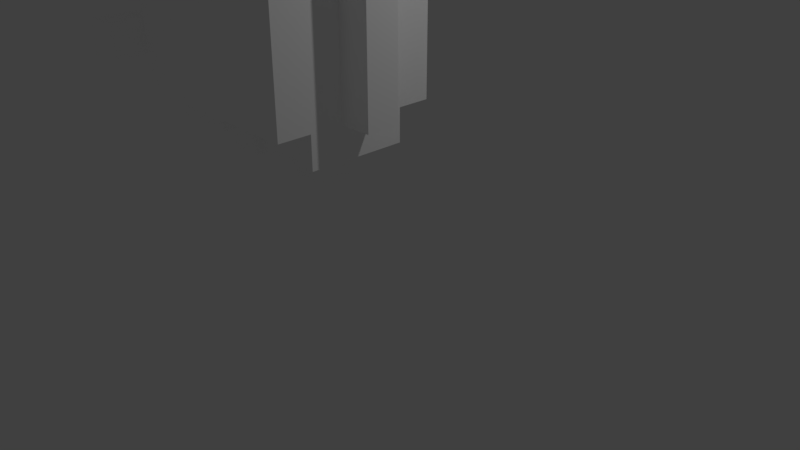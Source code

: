 # Source: ZombieHuge.blend  (saved by Blender 2.79.0; exported with 4.5.12 LTS)
import bpy
from mathutils import Matrix  # noqa: F401  (used for matrix-valued properties, if any)

bpy.ops.wm.read_factory_settings(use_empty=True)
scene = bpy.context.scene
scene.name = 'Scene'

# ---- collections
col_collection_1 = bpy.data.collections.new('Collection 1'); scene.collection.children.link(col_collection_1)

# ---- materials (node trees are filled in below, after node groups)
mat_palette = bpy.data.materials.new('palette')
mat_palette.alpha_threshold = 0.0
mat_palette.use_transparent_shadow = False
mat_palette.diffuse_color = (1.0, 1.0, 1.0, 1.0)
mat_palette.specular_color = (0.0, 0.0, 0.0)
mat_palette.roughness = 0.5
mat_palette.specular_intensity = 1.0

# ---- material node trees

# ---- world
world_world = bpy.data.worlds.new('World'); scene.world = world_world
world_world.color = (0.05088, 0.05088, 0.05088)
world_world.use_sun_shadow = False
world_world.sun_shadow_jitter_overblur = 0.0
world_world.cycles.sampling_method = 'MANUAL'

# ---- cameras
cam_camera = bpy.data.cameras.new('Camera')
cam_camera.clip_end = 100.0
cam_camera.lens = 35.0
cam_camera.sensor_width = 32.0
cam_camera.sensor_height = 18.0
cam_camera.ortho_scale = 7.314
cam_camera.dof.focus_distance = 0.0
cam_camera.dof.aperture_fstop = 128.0

# ---- lights
light_lamp = bpy.data.lights.new('Lamp', 'POINT')
light_lamp.transmission_factor = 0.0
light_lamp.cutoff_distance = 30.0
light_lamp.energy = 100.0
light_lamp.shadow_buffer_clip_start = 1.001
light_lamp.shadow_soft_size = 0.1
light_lamp.shadow_maximum_resolution = 0.006
light_lamp.use_absolute_resolution = True

# ---- meshes
me_zombiehuge = bpy.data.meshes.new('ZombieHuge')
me_zombiehuge.from_pydata([(0.8, 0.8, -0.7), (0.8, 0.6, -0.5), (0.8, 0.6, -0.7), (0.8, 0.8, -0.5), (0.8, 0.6, -0.3), (0.8, 0.8, -0.3), (0.8, 1.0, -0.3), (0.8, 0.8, -0.09999), (0.8, 1.0, -0.09999), (0.8, 1.2, -0.09999), (0.8, 1.0, 0.1), (0.8, 1.2, 0.1), (0.8, 1.6, -0.3), (0.8, 1.4, 0.1), (0.8, 1.4, -0.3), (0.8, 1.6, 0.1), (0.6, 0.4, -0.3), (0.6, 0.2, 0.3), (0.6, 0.2, -0.3), (0.6, 0.4, 0.3), (0.6, 0.6, -0.5), (0.6, 0.4, -0.5), (0.6, 0.4, 0.5), (0.6, 0.6, -0.3), (0.6, 0.6, 0.5), (0.6, 0.8, -0.3), (0.6, 0.8, -0.09999), (0.6, 1.0, -0.3), (0.6, 0.8, -0.5), (0.6, 1.0, -0.09999), (0.6, 1.0, 0.1), (0.6, 1.2, -0.5), (0.6, 1.2, -0.3), (0.6, 1.2, -0.09999), (0.6, 1.2, 0.1), (0.6, 1.2, 0.5), (0.6, 1.4, -0.3), (0.6, 1.4, 0.1), (0.6, 1.6, 0.1), (0.6, 2.2, -0.3), (0.6, 1.6, -0.3), (0.6, 2.2, 0.5), (0.4, 0.2, -0.1), (0.4, -5.841e-07, 0.1), (0.4, 1.073e-07, -0.1), (0.4, 0.2, 0.1), (0.4, 1.8, 0.5), (0.4, 1.2, 0.7), (0.4, 1.2, 0.5), (0.4, 1.8, 0.7), (0.4, 2.4, -0.09999), (0.4, 2.2, 0.1), (0.4, 2.2, -0.09999), (0.4, 2.4, 0.1), (0.2, 2.4, 0.3), (0.2, 2.2, 0.5), (0.2, 2.2, 0.3), (0.2, 2.4, 0.5), (-0.2, 0.2, -0.1), (-0.2, -5.841e-07, 0.1), (-0.2, 1.073e-07, -0.1), (-0.2, 0.2, 0.1), (-0.2, 0.4, -0.3), (-0.2, 0.2, -0.3), (-0.2, 0.4, -0.1), (-0.2, 0.4, 0.1), (-0.2, 0.2, 0.3), (-0.2, 0.4, 0.3), (-0.2, 2.4, -0.09999), (-0.2, 2.2, 0.1), (-0.2, 2.2, -0.09999), (-0.2, 2.4, 0.1), (0.6, 0.6, -0.7), (0.6, 0.6, -0.5), (0.6, 0.8, -0.7), (0.6, 0.8, -0.5), (0.2, 1.073e-07, -0.1), (0.2, -5.841e-07, 0.1), (0.2, 0.2, -0.1), (0.2, 0.2, 0.1), (0.2, 0.2, -0.3), (0.2, 0.4, -0.3), (0.2, 0.2, 0.3), (0.2, 0.4, 0.3), (0.2, 2.2, -0.09999), (0.2, 2.2, 0.1), (0.2, 2.4, -0.09999), (0.2, 2.4, 0.1), (-2.31e-06, 2.2, 0.3), (-3.771e-06, 2.2, 0.5), (-2.31e-06, 2.4, 0.3), (-3.771e-06, 2.4, 0.5), (-0.4, 1.073e-07, -0.1), (-0.4, -5.841e-07, 0.1), (-0.4, 0.2, -0.1), (-0.4, 0.2, 0.1), (-0.4, 1.2, -0.3), (-0.4, 1.2, 0.1), (-0.4, 1.4, -0.3), (-0.4, 1.4, 0.1), (-0.4, 1.2, 0.5), (-0.4, 1.2, 0.7), (-0.4, 1.8, 0.5), (-0.4, 1.8, 0.7), (-0.4, 1.8, 0.3), (-0.4, 2.2, 0.3), (-0.4, 2.2, 0.5), (-0.4, 2.2, -0.1), (-0.4, 2.2, 0.1), (-0.4, 2.4, -0.09999), (-0.4, 2.4, 0.1), (-0.6, 0.2, -0.3), (-0.6, 0.2, 0.3), (-0.6, 0.4, -0.3), (-0.6, 0.4, -0.1), (-0.6, 0.4, 0.1), (-0.6, 0.4, 0.3), (-0.6, 0.4, -0.5), (-0.6, 0.6, -0.5), (-0.6, 0.6, -0.1), (-0.6, 0.4, 0.5), (-0.6, 0.6, 0.1), (-0.6, 0.6, 0.5), (-0.6, 1.2, -0.5), (-0.6, 1.2, -0.1), (-0.6, 1.2, 0.1), (-0.6, 1.2, 0.5), (-0.6, 1.4, 0.1), (-0.6, 1.4, -0.3), (-0.6, 1.4, -0.1), (-0.6, 1.6, -0.1), (-0.6, 1.6, 0.1), (-0.6, 1.8, 0.3), (-0.6, 1.8, 0.5), (-0.6, 2.2, -0.3), (-0.6, 2.2, 0.3), (-0.8, 0.4, -0.1), (-0.8, 0.4, 0.1), (-0.8, 0.6, -0.1), (-0.8, 0.6, 0.1), (-0.8, 1.2, -0.1), (-0.8, 1.2, 0.1), (-0.8, 1.4, -0.1), (-0.8, 1.4, 0.1), (-0.8, 1.6, -0.1), (-0.8, 1.6, 0.1), (0.6, 0.6, -0.7), (0.8, 0.8, -0.7), (0.8, 0.6, -0.7), (0.6, 0.8, -0.7), (0.2, 0.6, -0.5), (0.6, 0.6, -0.5), (0.6, 0.4, -0.5), (0.6, 1.2, -0.5), (0.6, 0.8, -0.5), (0.2, 0.8, -0.5), (0.2, 1.0, -0.5), (0.2, 1.2, -0.5), (3.533e-06, 0.6, -0.5), (3.533e-06, 0.8, -0.5), (3.533e-06, 1.0, -0.5), (3.533e-06, 1.2, -0.5), (-0.2, 0.6, -0.5), (-0.2, 0.8, -0.5), (-0.2, 1.0, -0.5), (-0.2, 1.2, -0.5), (-0.6, 0.4, -0.5), (-0.6, 0.6, -0.5), (-0.6, 1.2, -0.5), (0.6, 0.8, -0.3), (0.8, 1.0, -0.3), (0.8, 0.8, -0.3), (0.6, 1.0, -0.3), (0.6, 1.4, -0.3), (0.8, 1.6, -0.3), (0.8, 1.4, -0.3), (0.6, 1.6, -0.3), (0.4, 1.8, -0.3), (0.6, 2.2, -0.3), (0.6, 1.2, -0.3), (0.4, 2.0, -0.3), (0.2, 0.2, -0.3), (0.6, 0.4, -0.3), (0.6, 0.2, -0.3), (0.2, 0.4, -0.3), (0.2, 1.2, -0.3), (0.2, 1.4, -0.3), (0.2, 1.6, -0.3), (0.2, 1.8, -0.3), (0.2, 2.0, -0.3), (2.072e-06, 1.2, -0.3), (-0.2, 1.2, -0.3), (-0.2, 1.4, -0.3), (-0.2, 1.6, -0.3), (-0.2, 1.8, -0.3), (-0.2, 2.0, -0.3), (-0.4, 1.2, -0.3), (-0.4, 1.4, -0.3), (-0.4, 1.8, -0.3), (-0.4, 2.0, -0.3), (-0.6, 0.2, -0.3), (-0.2, 0.4, -0.3), (-0.2, 0.2, -0.3), (-0.6, 0.4, -0.3), (-0.6, 1.4, -0.3), (-0.6, 2.2, -0.3), (0.6, 1.0, -0.09999), (0.8, 1.2, -0.09999), (0.8, 1.0, -0.09999), (0.6, 1.2, -0.09999), (0.2, 1.073e-07, -0.1), (0.4, 0.2, -0.1), (0.4, 1.073e-07, -0.1), (0.2, 0.2, -0.1), (0.2, 2.2, -0.09999), (0.4, 2.4, -0.09999), (0.4, 2.2, -0.09999), (0.2, 2.4, -0.09999), (-0.4, 1.073e-07, -0.1), (-0.2, 0.2, -0.1), (-0.2, 1.073e-07, -0.1), (-0.4, 0.2, -0.1), (-0.4, 2.2, -0.1), (-0.2, 2.4, -0.09999), (-0.2, 2.2, -0.09999), (-0.4, 2.4, -0.09999), (-0.8, 0.4, -0.1), (-0.6, 0.6, -0.1), (-0.6, 0.4, -0.1), (-0.8, 0.6, -0.1), (-0.6, 1.2, -0.1), (-0.8, 1.2, -0.1), (-0.8, 1.4, -0.1), (-0.6, 1.6, -0.1), (-0.6, 1.4, -0.1), (-0.8, 1.6, -0.1), (-0.6, 1.2, 0.1), (-0.4, 1.4, 0.1), (-0.4, 1.2, 0.1), (-0.6, 1.4, 0.1), (-2.31e-06, 2.2, 0.3), (0.2, 2.4, 0.3), (0.2, 2.2, 0.3), (-2.31e-06, 2.4, 0.3), (0.8, 0.6, -0.3), (0.8, 0.8, -0.3), (0.6, 0.6, -0.3), (0.6, 0.8, -0.3), (0.8, 0.8, -0.09999), (0.8, 1.0, -0.09999), (0.6, 0.8, -0.09999), (0.6, 1.0, -0.09999), (0.8, 1.0, 0.1), (0.8, 1.2, 0.1), (0.6, 1.0, 0.1), (0.6, 1.2, 0.1), (0.8, 1.4, 0.1), (0.8, 1.6, 0.1), (0.6, 1.4, 0.1), (0.6, 1.6, 0.1), (0.4, -5.841e-07, 0.1), (0.4, 0.2, 0.1), (0.2, -5.841e-07, 0.1), (0.2, 0.2, 0.1), (0.4, 2.2, 0.1), (0.4, 2.4, 0.1), (0.2, 2.2, 0.1), (0.2, 2.4, 0.1), (-0.2, -5.841e-07, 0.1), (-0.2, 0.2, 0.1), (-0.4, -5.841e-07, 0.1), (-0.4, 0.2, 0.1), (-0.2, 2.2, 0.1), (-0.2, 2.4, 0.1), (-0.4, 2.2, 0.1), (-0.4, 2.4, 0.1), (-0.6, 0.4, 0.1), (-0.6, 0.6, 0.1), (-0.8, 0.4, 0.1), (-0.6, 1.2, 0.1), (-0.8, 0.6, 0.1), (-0.8, 1.2, 0.1), (-0.6, 1.4, 0.1), (-0.6, 1.6, 0.1), (-0.8, 1.4, 0.1), (-0.8, 1.6, 0.1), (0.6, 0.2, 0.3), (0.6, 0.4, 0.3), (0.2, 0.2, 0.3), (0.2, 0.4, 0.3), (-0.2, 0.2, 0.3), (-0.2, 0.4, 0.3), (-0.6, 0.2, 0.3), (-0.6, 0.4, 0.3), (-0.4, 1.8, 0.3), (-0.4, 2.2, 0.3), (-0.6, 1.8, 0.3), (-0.6, 2.2, 0.3), (0.6, 0.6, 0.5), (0.6, 1.2, 0.5), (0.4, 1.2, 0.5), (0.6, 2.2, 0.5), (0.4, 1.8, 0.5), (0.2, 2.2, 0.5), (-3.771e-06, 2.2, 0.5), (0.2, 2.4, 0.5), (-3.771e-06, 2.4, 0.5), (-0.4, 1.2, 0.5), (-0.4, 1.8, 0.5), (-0.4, 2.2, 0.5), (0.6, 0.4, 0.5), (-0.6, 0.4, 0.5), (-0.6, 0.6, 0.5), (-0.6, 1.2, 0.5), (-0.6, 1.8, 0.5), (0.4, 1.2, 0.7), (0.4, 1.8, 0.7), (-0.4, 1.2, 0.7), (-0.4, 1.8, 0.7), (0.4, -5.841e-07, 0.1), (0.2, 1.073e-07, -0.1), (0.4, 1.073e-07, -0.1), (0.2, -5.841e-07, 0.1), (-0.2, -5.841e-07, 0.1), (-0.4, 1.073e-07, -0.1), (-0.2, 1.073e-07, -0.1), (-0.4, -5.841e-07, 0.1), (0.4, 0.2, -0.1), (0.2, 0.2, -0.3), (0.6, 0.2, -0.3), (0.2, 0.2, -0.1), (-0.2, 0.2, -0.1), (-0.6, 0.2, -0.3), (-0.2, 0.2, -0.3), (-0.4, 0.2, -0.1), (0.4, 0.2, 0.1), (-0.4, 0.2, 0.1), (0.6, 0.2, 0.3), (0.2, 0.2, 0.1), (0.2, 0.2, 0.3), (-0.2, 0.2, 0.3), (-0.2, 0.2, 0.1), (-0.6, 0.2, 0.3), (0.6, 0.4, -0.3), (-0.6, 0.4, -0.5), (0.6, 0.4, -0.5), (0.2, 0.4, -0.3), (-0.2, 0.4, -0.3), (-0.6, 0.4, -0.3), (-0.2, 0.4, -0.1), (-0.2, 0.4, 0.1), (-0.6, 0.4, 0.1), (-0.8, 0.4, -0.1), (-0.6, 0.4, -0.1), (-0.8, 0.4, 0.1), (0.2, 0.4, 0.3), (-0.2, 0.4, 0.3), (0.6, 0.4, 0.5), (0.6, 0.4, 0.3), (-0.6, 0.4, 0.3), (-0.6, 0.4, 0.5), (0.8, 0.6, -0.5), (0.6, 0.6, -0.7), (0.8, 0.6, -0.7), (0.6, 0.6, -0.5), (0.8, 0.6, -0.3), (0.6, 0.6, -0.3), (0.8, 0.8, -0.09999), (0.6, 0.8, -0.3), (0.8, 0.8, -0.3), (0.6, 0.8, -0.09999), (0.8, 1.0, 0.1), (0.6, 1.0, -0.09999), (0.8, 1.0, -0.09999), (0.6, 1.0, 0.1), (0.4, 1.2, 0.7), (-0.4, 1.2, 0.5), (0.4, 1.2, 0.5), (-0.4, 1.2, 0.7), (-0.6, 1.4, -0.1), (-0.6, 1.4, -0.3), (-0.4, 1.4, -0.3), (0.8, 1.4, 0.1), (0.6, 1.4, -0.3), (0.8, 1.4, -0.3), (0.6, 1.4, 0.1), (-0.4, 1.4, 0.1), (-0.8, 1.4, -0.1), (-0.6, 1.4, 0.1), (-0.8, 1.4, 0.1), (0.8, 0.8, -0.7), (0.6, 0.8, -0.7), (0.8, 0.8, -0.5), (0.6, 0.8, -0.5), (0.8, 0.8, -0.3), (0.6, 0.8, -0.3), (0.8, 1.0, -0.3), (0.6, 1.0, -0.3), (0.8, 1.0, -0.09999), (0.6, 1.0, -0.09999), (0.6, 1.2, -0.5), (0.2, 1.2, -0.5), (0.6, 1.2, -0.3), (3.533e-06, 1.2, -0.5), (0.2, 1.2, -0.3), (-0.2, 1.2, -0.5), (2.072e-06, 1.2, -0.3), (-0.6, 1.2, -0.5), (-0.2, 1.2, -0.3), (-0.4, 1.2, -0.3), (-0.6, 1.2, -0.1), (0.8, 1.2, -0.09999), (0.6, 1.2, -0.09999), (0.8, 1.2, 0.1), (0.6, 1.2, 0.1), (-0.8, 1.2, -0.1), (-0.4, 1.2, 0.1), (-0.6, 1.2, 0.1), (-0.8, 1.2, 0.1), (0.8, 1.6, -0.3), (0.6, 1.6, -0.3), (0.8, 1.6, 0.1), (0.6, 1.6, 0.1), (-0.6, 1.6, -0.1), (-0.8, 1.6, -0.1), (-0.6, 1.6, 0.1), (-0.8, 1.6, 0.1), (-0.4, 1.8, 0.3), (-0.6, 1.8, 0.3), (-0.4, 1.8, 0.5), (-0.6, 1.8, 0.5), (0.4, 1.8, 0.5), (0.4, 1.8, 0.7), (-0.4, 1.8, 0.7), (0.6, 2.2, -0.3), (-0.6, 2.2, -0.3), (0.4, 2.2, -0.09999), (0.2, 2.2, -0.09999), (-0.2, 2.2, -0.09999), (-0.4, 2.2, -0.1), (0.4, 2.2, 0.1), (0.2, 2.2, 0.1), (-0.2, 2.2, 0.1), (-0.4, 2.2, 0.1), (0.2, 2.2, 0.3), (-2.31e-06, 2.2, 0.3), (-0.4, 2.2, 0.3), (-0.6, 2.2, 0.3), (0.6, 2.2, 0.5), (0.2, 2.2, 0.5), (-3.771e-06, 2.2, 0.5), (-0.4, 2.2, 0.5), (0.4, 2.4, -0.09999), (0.2, 2.4, -0.09999), (0.4, 2.4, 0.1), (0.2, 2.4, 0.1), (-0.2, 2.4, -0.09999), (-0.4, 2.4, -0.09999), (-0.2, 2.4, 0.1), (-0.4, 2.4, 0.1), (0.2, 2.4, 0.3), (-2.31e-06, 2.4, 0.3), (0.2, 2.4, 0.5), (-3.771e-06, 2.4, 0.5)], [], [(0, 1, 2), (3, 4, 1), (3, 1, 0), (5, 4, 3), (6, 7, 5), (8, 7, 6), (9, 10, 8), (11, 10, 9), (12, 13, 14), (15, 13, 12), (16, 17, 18), (19, 17, 16), (20, 16, 21), (20, 22, 19), (20, 19, 16), (23, 22, 20), (24, 22, 23), (25, 24, 23), (26, 24, 25), (27, 25, 28), (29, 24, 26), (30, 24, 29), (31, 27, 28), (31, 29, 27), (32, 29, 31), (33, 29, 32), (34, 24, 30), (35, 24, 34), (36, 33, 32), (36, 35, 34), (36, 34, 33), (37, 35, 36), (38, 35, 37), (39, 38, 40), (41, 35, 38), (41, 38, 39), (42, 43, 44), (45, 43, 42), (46, 47, 48), (49, 47, 46), (50, 51, 52), (53, 51, 50), (54, 55, 56), (57, 55, 54), (58, 59, 60), (61, 59, 58), (62, 58, 63), (64, 61, 58), (64, 58, 62), (65, 66, 61), (65, 61, 64), (67, 66, 65), (68, 69, 70), (71, 69, 68), (72, 73, 74), (74, 73, 75), (76, 77, 78), (78, 77, 79), (80, 78, 81), (79, 82, 81), (78, 79, 81), (81, 82, 83), (84, 85, 86), (86, 85, 87), (88, 89, 90), (90, 89, 91), (92, 93, 94), (94, 93, 95), (96, 97, 98), (98, 97, 99), (100, 101, 102), (102, 101, 103), (104, 102, 105), (105, 102, 106), (107, 108, 109), (109, 108, 110), (111, 112, 113), (113, 112, 114), (114, 112, 115), (115, 112, 116), (117, 113, 118), (113, 114, 118), (118, 114, 119), (116, 120, 121), (115, 116, 121), (121, 120, 122), (118, 119, 123), (123, 119, 124), (121, 122, 125), (125, 122, 126), (125, 126, 127), (128, 129, 130), (127, 126, 131), (131, 126, 132), (130, 131, 132), (132, 126, 133), (128, 130, 134), (130, 132, 134), (134, 132, 135), (136, 137, 138), (138, 137, 139), (138, 139, 140), (140, 139, 141), (142, 143, 144), (144, 143, 145), (146, 147, 148), (149, 147, 146), (150, 151, 152), (150, 153, 154), (150, 154, 151), (155, 153, 150), (156, 153, 155), (157, 153, 156), (158, 150, 152), (158, 155, 150), (159, 156, 155), (159, 155, 158), (160, 157, 156), (160, 156, 159), (161, 157, 160), (162, 159, 158), (162, 158, 152), (163, 160, 159), (163, 159, 162), (164, 161, 160), (164, 160, 163), (165, 161, 164), (166, 162, 152), (167, 163, 162), (167, 162, 166), (167, 164, 163), (167, 165, 164), (168, 165, 167), (169, 170, 171), (172, 170, 169), (173, 174, 175), (176, 174, 173), (177, 178, 176), (177, 176, 173), (177, 173, 179), (180, 178, 177), (181, 182, 183), (184, 182, 181), (185, 177, 179), (186, 177, 185), (187, 177, 186), (188, 180, 177), (188, 177, 187), (189, 178, 180), (189, 180, 188), (190, 186, 185), (191, 186, 190), (192, 187, 186), (192, 186, 191), (193, 188, 187), (193, 187, 192), (193, 189, 188), (194, 189, 193), (195, 178, 189), (195, 189, 194), (196, 192, 191), (196, 194, 193), (196, 193, 192), (197, 194, 196), (198, 195, 194), (198, 194, 197), (199, 178, 195), (199, 195, 198), (200, 201, 202), (203, 201, 200), (204, 198, 197), (204, 199, 198), (205, 178, 199), (205, 199, 204), (206, 207, 208), (209, 207, 206), (210, 211, 212), (213, 211, 210), (214, 215, 216), (217, 215, 214), (218, 219, 220), (221, 219, 218), (222, 223, 224), (225, 223, 222), (226, 227, 228), (229, 230, 227), (229, 227, 226), (231, 230, 229), (232, 233, 234), (235, 233, 232), (236, 237, 238), (239, 237, 236), (240, 241, 242), (243, 241, 240), (244, 245, 246), (246, 245, 247), (248, 249, 250), (250, 249, 251), (252, 253, 254), (254, 253, 255), (256, 257, 258), (258, 257, 259), (260, 261, 262), (262, 261, 263), (264, 265, 266), (266, 265, 267), (268, 269, 270), (270, 269, 271), (272, 273, 274), (274, 273, 275), (276, 277, 278), (277, 279, 280), (278, 277, 280), (280, 279, 281), (282, 283, 284), (284, 283, 285), (286, 287, 288), (288, 287, 289), (290, 291, 292), (292, 291, 293), (294, 295, 296), (296, 295, 297), (298, 299, 300), (299, 301, 300), (300, 301, 302), (302, 301, 303), (302, 303, 304), (303, 305, 304), (304, 305, 306), (298, 300, 307), (302, 304, 308), (308, 304, 309), (310, 298, 311), (298, 307, 312), (311, 298, 312), (307, 308, 313), (312, 307, 313), (313, 308, 314), (315, 316, 317), (317, 316, 318), (319, 320, 321), (322, 320, 319), (323, 324, 325), (326, 324, 323), (327, 328, 329), (330, 328, 327), (331, 332, 333), (334, 332, 331), (335, 327, 329), (336, 332, 334), (337, 338, 335), (337, 335, 329), (339, 338, 337), (340, 336, 341), (342, 332, 336), (342, 336, 340), (343, 344, 345), (346, 344, 343), (347, 344, 346), (348, 344, 347), (349, 347, 346), (350, 349, 346), (351, 352, 353), (354, 352, 351), (355, 350, 346), (356, 350, 355), (357, 355, 358), (357, 359, 356), (357, 356, 355), (360, 359, 357), (361, 362, 363), (364, 362, 361), (365, 364, 361), (366, 364, 365), (367, 368, 369), (370, 368, 367), (371, 372, 373), (374, 372, 371), (375, 376, 377), (378, 376, 375), (379, 380, 381), (382, 383, 384), (385, 383, 382), (386, 387, 379), (386, 379, 381), (388, 387, 386), (389, 387, 388), (390, 391, 392), (392, 391, 393), (392, 393, 394), (394, 393, 395), (396, 397, 398), (398, 397, 399), (400, 401, 402), (401, 403, 404), (402, 401, 404), (403, 405, 406), (404, 403, 406), (405, 407, 408), (406, 405, 408), (408, 407, 409), (409, 407, 410), (411, 412, 413), (413, 412, 414), (410, 415, 416), (409, 410, 416), (416, 415, 417), (417, 415, 418), (419, 420, 421), (421, 420, 422), (423, 424, 425), (425, 424, 426), (427, 428, 429), (429, 428, 430), (431, 429, 432), (432, 429, 433), (434, 435, 436), (436, 435, 437), (437, 435, 438), (438, 435, 439), (434, 436, 440), (437, 438, 441), (441, 438, 442), (439, 435, 443), (441, 442, 444), (442, 443, 444), (440, 441, 444), (444, 443, 445), (443, 435, 446), (445, 443, 446), (446, 435, 447), (434, 440, 448), (440, 444, 448), (448, 444, 449), (445, 446, 450), (450, 446, 451), (452, 453, 454), (454, 453, 455), (456, 457, 458), (458, 457, 459), (460, 461, 462), (462, 461, 463)])
me_zombiehuge.polygons.foreach_set('use_smooth', [True] * 342)
_uv = me_zombiehuge.uv_layers.new(name='UVMap')
_uv.uv.foreach_set('vector', [0.8066, 0.5, 0.8066, 0.5, 0.8066, 0.5, 0.8105, 0.5, 0.8105, 0.5, 0.8105, 0.5, 0.8066, 0.5, 0.8066, 0.5, 0.8066, 0.5, 0.8105, 0.5, 0.8105, 0.5, 0.8105, 0.5, 0.8105, 0.5, 0.8105, 0.5, 0.8105, 0.5, 0.8105, 0.5, 0.8105, 0.5, 0.8105, 0.5, 0.8105, 0.5, 0.8105, 0.5, 0.8105, 0.5, 0.8105, 0.5, 0.8105, 0.5, 0.8105, 0.5, 0.8066, 0.5, 0.8066, 0.5, 0.8066, 0.5, 0.8066, 0.5, 0.8066, 0.5, 0.8066, 0.5, 0.8027, 0.5, 0.8027, 0.5, 0.8027, 0.5, 0.8027, 0.5, 0.8027, 0.5, 0.8027, 0.5, 0.8027, 0.5, 0.8027, 0.5, 0.8027, 0.5, 0.8027, 0.5, 0.8027, 0.5, 0.8027, 0.5, 0.8027, 0.5, 0.8027, 0.5, 0.8027, 0.5, 0.8027, 0.5, 0.8027, 0.5, 0.8027, 0.5, 0.8027, 0.5, 0.8027, 0.5, 0.8027, 0.5, 0.8105, 0.5, 0.8105, 0.5, 0.8105, 0.5, 0.8105, 0.5, 0.8105, 0.5, 0.8105, 0.5, 0.8105, 0.5, 0.8105, 0.5, 0.8105, 0.5, 0.8105, 0.5, 0.8105, 0.5, 0.8105, 0.5, 0.8105, 0.5, 0.8105, 0.5, 0.8105, 0.5, 0.8105, 0.5, 0.8105, 0.5, 0.8105, 0.5, 0.8105, 0.5, 0.8105, 0.5, 0.8105, 0.5, 0.8105, 0.5, 0.8105, 0.5, 0.8105, 0.5, 0.8105, 0.5, 0.8105, 0.5, 0.8105, 0.5, 0.8105, 0.5, 0.8105, 0.5, 0.8105, 0.5, 0.8105, 0.5, 0.8105, 0.5, 0.8105, 0.5, 0.8066, 0.5, 0.8066, 0.5, 0.8066, 0.5, 0.8066, 0.5, 0.8066, 0.5, 0.8066, 0.5, 0.8066, 0.5, 0.8066, 0.5, 0.8066, 0.5, 0.8066, 0.5, 0.8066, 0.5, 0.8066, 0.5, 0.8066, 0.5, 0.8066, 0.5, 0.8066, 0.5, 0.8066, 0.5, 0.8066, 0.5, 0.8066, 0.5, 0.8066, 0.5, 0.8066, 0.5, 0.8066, 0.5, 0.8066, 0.5, 0.8066, 0.5, 0.8066, 0.5, 0.8105, 0.5, 0.8105, 0.5, 0.8105, 0.5, 0.8105, 0.5, 0.8105, 0.5, 0.8105, 0.5, 0.8066, 0.5, 0.8066, 0.5, 0.8066, 0.5, 0.8066, 0.5, 0.8066, 0.5, 0.8066, 0.5, 0.7871, 0.5, 0.7871, 0.5, 0.7871, 0.5, 0.7871, 0.5, 0.7871, 0.5, 0.7871, 0.5, 0.7871, 0.5, 0.7871, 0.5, 0.7871, 0.5, 0.7871, 0.5, 0.7871, 0.5, 0.7871, 0.5, 0.8105, 0.5, 0.8105, 0.5, 0.8105, 0.5, 0.8105, 0.5, 0.8105, 0.5, 0.8105, 0.5, 0.8066, 0.5, 0.8066, 0.5, 0.8066, 0.5, 0.3418, 0.5, 0.3418, 0.5, 0.3418, 0.5, 0.8066, 0.5, 0.8066, 0.5, 0.8066, 0.5, 0.8066, 0.5, 0.8066, 0.5, 0.8066, 0.5, 0.3418, 0.5, 0.3418, 0.5, 0.3418, 0.5, 0.8066, 0.5, 0.8066, 0.5, 0.8066, 0.5, 0.7871, 0.5, 0.7871, 0.5, 0.7871, 0.5, 0.7871, 0.5, 0.7871, 0.5, 0.7871, 0.5, 0.8066, 0.5, 0.8066, 0.5, 0.8066, 0.5, 0.8066, 0.5, 0.8066, 0.5, 0.8066, 0.5, 0.8105, 0.5, 0.8105, 0.5, 0.8105, 0.5, 0.8105, 0.5, 0.8105, 0.5, 0.8105, 0.5, 0.8027, 0.5, 0.8027, 0.5, 0.8027, 0.5, 0.8027, 0.5, 0.8027, 0.5, 0.8027, 0.5, 0.8027, 0.5, 0.8027, 0.5, 0.8027, 0.5, 0.8027, 0.5, 0.8027, 0.5, 0.8027, 0.5, 0.7871, 0.5, 0.7871, 0.5, 0.7871, 0.5, 0.7871, 0.5, 0.7871, 0.5, 0.7871, 0.5, 0.7871, 0.5, 0.7871, 0.5, 0.7871, 0.5, 0.7871, 0.5, 0.7871, 0.5, 0.7871, 0.5, 0.8105, 0.5, 0.8105, 0.5, 0.8105, 0.5, 0.8105, 0.5, 0.8105, 0.5, 0.8105, 0.5, 0.8066, 0.5, 0.8066, 0.5, 0.8066, 0.5, 0.8066, 0.5, 0.8066, 0.5, 0.8066, 0.5, 0.8066, 0.5, 0.8066, 0.5, 0.8066, 0.5, 0.8066, 0.5, 0.8066, 0.5, 0.8066, 0.5, 0.8066, 0.5, 0.8066, 0.5, 0.8066, 0.5, 0.8066, 0.5, 0.8066, 0.5, 0.8066, 0.5, 0.7871, 0.5, 0.7871, 0.5, 0.7871, 0.5, 0.7871, 0.5, 0.7871, 0.5, 0.7871, 0.5, 0.8066, 0.5, 0.8066, 0.5, 0.8066, 0.5, 0.8066, 0.5, 0.8066, 0.5, 0.8066, 0.5, 0.8066, 0.5, 0.8066, 0.5, 0.8066, 0.5, 0.8066, 0.5, 0.8066, 0.5, 0.8066, 0.5, 0.8027, 0.5, 0.8027, 0.5, 0.8027, 0.5, 0.8027, 0.5, 0.8027, 0.5, 0.8027, 0.5, 0.8027, 0.5, 0.8027, 0.5, 0.8027, 0.5, 0.8027, 0.5, 0.8027, 0.5, 0.8027, 0.5, 0.8027, 0.5, 0.8027, 0.5, 0.8027, 0.5, 0.8027, 0.5, 0.8027, 0.5, 0.8027, 0.5, 0.8105, 0.5, 0.8105, 0.5, 0.8105, 0.5, 0.8105, 0.5, 0.8105, 0.5, 0.8105, 0.5, 0.8105, 0.5, 0.8105, 0.5, 0.8105, 0.5, 0.8105, 0.5, 0.8105, 0.5, 0.8105, 0.5, 0.8066, 0.5, 0.8066, 0.5, 0.8066, 0.5, 0.8066, 0.5, 0.8066, 0.5, 0.8066, 0.5, 0.8066, 0.5, 0.8066, 0.5, 0.8066, 0.5, 0.8066, 0.5, 0.8066, 0.5, 0.8066, 0.5, 0.8066, 0.5, 0.8066, 0.5, 0.8066, 0.5, 0.8066, 0.5, 0.8066, 0.5, 0.8066, 0.5, 0.8066, 0.5, 0.8066, 0.5, 0.8066, 0.5, 0.8066, 0.5, 0.8066, 0.5, 0.8066, 0.5, 0.8066, 0.5, 0.8066, 0.5, 0.8066, 0.5, 0.8066, 0.5, 0.8066, 0.5, 0.8066, 0.5, 0.8066, 0.5, 0.8066, 0.5, 0.8066, 0.5, 0.8105, 0.5, 0.8105, 0.5, 0.8105, 0.5, 0.8105, 0.5, 0.8105, 0.5, 0.8105, 0.5, 0.8066, 0.5, 0.8066, 0.5, 0.8066, 0.5, 0.8066, 0.5, 0.8066, 0.5, 0.8066, 0.5, 0.8066, 0.5, 0.8066, 0.5, 0.8066, 0.5, 0.8066, 0.5, 0.8066, 0.5, 0.8066, 0.5, 0.8027, 0.5, 0.8027, 0.5, 0.8027, 0.5, 0.8105, 0.5, 0.8105, 0.5, 0.8105, 0.5, 0.8105, 0.5, 0.8105, 0.5, 0.8105, 0.5, 0.8105, 0.5, 0.8105, 0.5, 0.8105, 0.5, 0.8105, 0.5, 0.8105, 0.5, 0.8105, 0.5, 0.8105, 0.5, 0.8105, 0.5, 0.8105, 0.5, 0.8027, 0.5, 0.8027, 0.5, 0.8027, 0.5, 0.7949, 0.5, 0.7949, 0.5, 0.7949, 0.5, 0.7988, 0.5, 0.7988, 0.5, 0.7988, 0.5, 0.7949, 0.5, 0.7949, 0.5, 0.7949, 0.5, 0.7949, 0.5, 0.7949, 0.5, 0.7949, 0.5, 0.7988, 0.5, 0.7988, 0.5, 0.7988, 0.5, 0.7949, 0.5, 0.7949, 0.5, 0.7949, 0.5, 0.7988, 0.5, 0.7988, 0.5, 0.7988, 0.5, 0.8027, 0.5, 0.8027, 0.5, 0.8027, 0.5, 0.7949, 0.5, 0.7949, 0.5, 0.7949, 0.5, 0.7988, 0.5, 0.7988, 0.5, 0.7988, 0.5, 0.7988, 0.5, 0.7988, 0.5, 0.7988, 0.5, 0.7949, 0.5, 0.7949, 0.5, 0.7949, 0.5, 0.7988, 0.5, 0.7988, 0.5, 0.7988, 0.5, 0.8027, 0.5, 0.8027, 0.5, 0.8027, 0.5, 0.8105, 0.5, 0.8105, 0.5, 0.8105, 0.5, 0.8027, 0.5, 0.8027, 0.5, 0.8027, 0.5, 0.8105, 0.5, 0.8105, 0.5, 0.8105, 0.5, 0.8105, 0.5, 0.8105, 0.5, 0.8105, 0.5, 0.8105, 0.5, 0.8105, 0.5, 0.8105, 0.5, 0.8105, 0.5, 0.8105, 0.5, 0.8105, 0.5, 0.8105, 0.5, 0.8105, 0.5, 0.8105, 0.5, 0.8066, 0.5, 0.8066, 0.5, 0.8066, 0.5, 0.8066, 0.5, 0.8066, 0.5, 0.8066, 0.5, 0.8066, 0.5, 0.8066, 0.5, 0.8066, 0.5, 0.8066, 0.5, 0.8066, 0.5, 0.8066, 0.5, 0.8066, 0.5, 0.8066, 0.5, 0.8066, 0.5, 0.8066, 0.5, 0.8066, 0.5, 0.8066, 0.5, 0.8027, 0.5, 0.8027, 0.5, 0.8027, 0.5, 0.8027, 0.5, 0.8027, 0.5, 0.8027, 0.5, 0.8066, 0.5, 0.8066, 0.5, 0.8066, 0.5, 0.8066, 0.5, 0.8066, 0.5, 0.8066, 0.5, 0.8066, 0.5, 0.8066, 0.5, 0.8066, 0.5, 0.7871, 0.5, 0.7871, 0.5, 0.7871, 0.5, 0.8066, 0.5, 0.8066, 0.5, 0.8066, 0.5, 0.8066, 0.5, 0.8066, 0.5, 0.8066, 0.5, 0.7871, 0.5, 0.7871, 0.5, 0.7871, 0.5, 0.8066, 0.5, 0.8066, 0.5, 0.8066, 0.5, 0.8066, 0.5, 0.8066, 0.5, 0.8066, 0.5, 0.791, 0.5, 0.791, 0.5, 0.791, 0.5, 0.8066, 0.5, 0.8066, 0.5, 0.8066, 0.5, 0.8066, 0.5, 0.8066, 0.5, 0.8066, 0.5, 0.791, 0.5, 0.791, 0.5, 0.791, 0.5, 0.8066, 0.5, 0.8066, 0.5, 0.8066, 0.5, 0.8066, 0.5, 0.8066, 0.5, 0.8066, 0.5, 0.8066, 0.5, 0.8066, 0.5, 0.8066, 0.5, 0.8066, 0.5, 0.8066, 0.5, 0.8066, 0.5, 0.8066, 0.5, 0.8066, 0.5, 0.8066, 0.5, 0.8066, 0.5, 0.8066, 0.5, 0.8066, 0.5, 0.8066, 0.5, 0.8066, 0.5, 0.8066, 0.5, 0.8066, 0.5, 0.8066, 0.5, 0.8066, 0.5, 0.7871, 0.5, 0.7871, 0.5, 0.7871, 0.5, 0.8066, 0.5, 0.8066, 0.5, 0.8066, 0.5, 0.8066, 0.5, 0.8066, 0.5, 0.8066, 0.5, 0.7871, 0.5, 0.7871, 0.5, 0.7871, 0.5, 0.8066, 0.5, 0.8066, 0.5, 0.8066, 0.5, 0.8066, 0.5, 0.8066, 0.5, 0.8066, 0.5, 0.8066, 0.5, 0.8066, 0.5, 0.8066, 0.5, 0.8066, 0.5, 0.8066, 0.5, 0.8066, 0.5, 0.8066, 0.5, 0.8066, 0.5, 0.8066, 0.5, 0.8066, 0.5, 0.8066, 0.5, 0.8066, 0.5, 0.8105, 0.5, 0.8105, 0.5, 0.8105, 0.5, 0.8105, 0.5, 0.8105, 0.5, 0.8105, 0.5, 0.8105, 0.5, 0.8105, 0.5, 0.8105, 0.5, 0.8105, 0.5, 0.8105, 0.5, 0.8105, 0.5, 0.7871, 0.5, 0.7871, 0.5, 0.7871, 0.5, 0.7871, 0.5, 0.7871, 0.5, 0.7871, 0.5, 0.8105, 0.5, 0.8105, 0.5, 0.8105, 0.5, 0.8105, 0.5, 0.8105, 0.5, 0.8105, 0.5, 0.7871, 0.5, 0.7871, 0.5, 0.7871, 0.5, 0.7871, 0.5, 0.7871, 0.5, 0.7871, 0.5, 0.8066, 0.5, 0.8066, 0.5, 0.8066, 0.5, 0.8105, 0.5, 0.8105, 0.5, 0.8105, 0.5, 0.8066, 0.5, 0.8066, 0.5, 0.8066, 0.5, 0.8105, 0.5, 0.8105, 0.5, 0.8105, 0.5, 0.8066, 0.5, 0.8066, 0.5, 0.8066, 0.5, 0.8066, 0.5, 0.8066, 0.5, 0.8066, 0.5, 0.8066, 0.5, 0.8066, 0.5, 0.8066, 0.5, 0.8066, 0.5, 0.8066, 0.5, 0.8066, 0.5, 0.7871, 0.5, 0.7871, 0.5, 0.7871, 0.5, 0.7871, 0.5, 0.7871, 0.5, 0.7871, 0.5, 0.8105, 0.5, 0.8105, 0.5, 0.8105, 0.5, 0.8105, 0.5, 0.8105, 0.5, 0.8105, 0.5, 0.8105, 0.5, 0.8105, 0.5, 0.8105, 0.5, 0.8105, 0.5, 0.8105, 0.5, 0.8105, 0.5, 0.8105, 0.5, 0.8105, 0.5, 0.8105, 0.5, 0.8105, 0.5, 0.8105, 0.5, 0.8105, 0.5, 0.8066, 0.5, 0.8066, 0.5, 0.8066, 0.5, 0.8066, 0.5, 0.8066, 0.5, 0.8066, 0.5, 0.8105, 0.5, 0.8105, 0.5, 0.8105, 0.5, 0.8105, 0.5, 0.8105, 0.5, 0.8105, 0.5, 0.7871, 0.5, 0.7871, 0.5, 0.7871, 0.5, 0.7871, 0.5, 0.7871, 0.5, 0.7871, 0.5, 0.8105, 0.5, 0.8105, 0.5, 0.8105, 0.5, 0.8105, 0.5, 0.8105, 0.5, 0.8105, 0.5, 0.7871, 0.5, 0.7871, 0.5, 0.7871, 0.5, 0.7871, 0.5, 0.7871, 0.5, 0.7871, 0.5, 0.8066, 0.5, 0.8066, 0.5, 0.8066, 0.5, 0.8105, 0.5, 0.8105, 0.5, 0.8105, 0.5, 0.8066, 0.5, 0.8066, 0.5, 0.8066, 0.5, 0.8105, 0.5, 0.8105, 0.5, 0.8105, 0.5, 0.8066, 0.5, 0.8066, 0.5, 0.8066, 0.5, 0.8066, 0.5, 0.8066, 0.5, 0.8066, 0.5, 0.8027, 0.5, 0.8027, 0.5, 0.8027, 0.5, 0.8027, 0.5, 0.8027, 0.5, 0.8027, 0.5, 0.8066, 0.5, 0.8066, 0.5, 0.8066, 0.5, 0.8066, 0.5, 0.8066, 0.5, 0.8066, 0.5, 0.8066, 0.5, 0.8066, 0.5, 0.8066, 0.5, 0.8066, 0.5, 0.8066, 0.5, 0.8066, 0.5, 0.8105, 0.5, 0.8105, 0.5, 0.8105, 0.5, 0.8066, 0.5, 0.8066, 0.5, 0.8066, 0.5, 0.8066, 0.5, 0.8066, 0.5, 0.8066, 0.5, 0.8066, 0.5, 0.8066, 0.5, 0.8066, 0.5, 0.8066, 0.5, 0.8066, 0.5, 0.8066, 0.5, 0.7871, 0.5, 0.7871, 0.5, 0.7871, 0.5, 0.7871, 0.5, 0.7871, 0.5, 0.7871, 0.5, 0.8105, 0.5, 0.8105, 0.5, 0.8105, 0.5, 0.8066, 0.5, 0.8066, 0.5, 0.8066, 0.5, 0.8066, 0.5, 0.8066, 0.5, 0.8066, 0.5, 0.8027, 0.5, 0.8027, 0.5, 0.8027, 0.5, 0.8105, 0.5, 0.8105, 0.5, 0.8105, 0.5, 0.8027, 0.5, 0.8027, 0.5, 0.8027, 0.5, 0.8066, 0.5, 0.8066, 0.5, 0.8066, 0.5, 0.8105, 0.5, 0.8105, 0.5, 0.8105, 0.5, 0.8066, 0.5, 0.8066, 0.5, 0.8066, 0.5, 0.8066, 0.5, 0.8066, 0.5, 0.8066, 0.5, 0.8066, 0.5, 0.8066, 0.5, 0.8066, 0.5, 0.8105, 0.5, 0.8105, 0.5, 0.8105, 0.5, 0.8105, 0.5, 0.8105, 0.5, 0.8105, 0.5, 0.8105, 0.5, 0.8105, 0.5, 0.8105, 0.5, 0.8105, 0.5, 0.8105, 0.5, 0.8105, 0.5, 0.8027, 0.5, 0.8027, 0.5, 0.8027, 0.5, 0.8027, 0.5, 0.8027, 0.5, 0.8027, 0.5, 0.8066, 0.5, 0.8066, 0.5, 0.8066, 0.5, 0.8066, 0.5, 0.8066, 0.5, 0.8066, 0.5, 0.8027, 0.5, 0.8027, 0.5, 0.8027, 0.5, 0.8066, 0.5, 0.8066, 0.5, 0.8066, 0.5, 0.8027, 0.5, 0.8027, 0.5, 0.8027, 0.5, 0.8027, 0.5, 0.8027, 0.5, 0.8027, 0.5, 0.8027, 0.5, 0.8027, 0.5, 0.8027, 0.5, 0.8066, 0.5, 0.8066, 0.5, 0.8066, 0.5, 0.8066, 0.5, 0.8066, 0.5, 0.8066, 0.5, 0.8066, 0.5, 0.8066, 0.5, 0.8066, 0.5, 0.8027, 0.5, 0.8027, 0.5, 0.8027, 0.5, 0.8027, 0.5, 0.8027, 0.5, 0.8027, 0.5, 0.8027, 0.5, 0.8027, 0.5, 0.8027, 0.5, 0.8027, 0.5, 0.8027, 0.5, 0.8027, 0.5, 0.8027, 0.5, 0.8027, 0.5, 0.8027, 0.5, 0.8027, 0.5, 0.8027, 0.5, 0.8027, 0.5, 0.8066, 0.5, 0.8066, 0.5, 0.8066, 0.5, 0.8066, 0.5, 0.8066, 0.5, 0.8066, 0.5, 0.8027, 0.5, 0.8027, 0.5, 0.8027, 0.5, 0.8027, 0.5, 0.8027, 0.5, 0.8027, 0.5, 0.8027, 0.5, 0.8027, 0.5, 0.8027, 0.5, 0.8027, 0.5, 0.8027, 0.5, 0.8027, 0.5, 0.8027, 0.5, 0.8027, 0.5, 0.8027, 0.5, 0.8027, 0.5, 0.8027, 0.5, 0.8027, 0.5, 0.8066, 0.5, 0.8066, 0.5, 0.8066, 0.5, 0.8066, 0.5, 0.8066, 0.5, 0.8066, 0.5, 0.8105, 0.5, 0.8105, 0.5, 0.8105, 0.5, 0.8105, 0.5, 0.8105, 0.5, 0.8105, 0.5, 0.8105, 0.5, 0.8105, 0.5, 0.8105, 0.5, 0.8105, 0.5, 0.8105, 0.5, 0.8105, 0.5, 0.8105, 0.5, 0.8105, 0.5, 0.8105, 0.5, 0.8105, 0.5, 0.8105, 0.5, 0.8105, 0.5, 0.8066, 0.5, 0.8066, 0.5, 0.8066, 0.5, 0.8066, 0.5, 0.8066, 0.5, 0.8066, 0.5, 0.8066, 0.5, 0.8066, 0.5, 0.8066, 0.5, 0.8066, 0.5, 0.8066, 0.5, 0.8066, 0.5, 0.8066, 0.5, 0.8066, 0.5, 0.8066, 0.5, 0.8066, 0.5, 0.8066, 0.5, 0.8066, 0.5, 0.8066, 0.5, 0.8066, 0.5, 0.8066, 0.5, 0.8066, 0.5, 0.8066, 0.5, 0.8066, 0.5, 0.8066, 0.5, 0.8066, 0.5, 0.8066, 0.5, 0.8066, 0.5, 0.8066, 0.5, 0.8066, 0.5, 0.8066, 0.5, 0.8066, 0.5, 0.8066, 0.5, 0.8105, 0.5, 0.8105, 0.5, 0.8105, 0.5, 0.8105, 0.5, 0.8105, 0.5, 0.8105, 0.5, 0.8105, 0.5, 0.8105, 0.5, 0.8105, 0.5, 0.8105, 0.5, 0.8105, 0.5, 0.8105, 0.5, 0.8105, 0.5, 0.8105, 0.5, 0.8105, 0.5, 0.7949, 0.5, 0.7949, 0.5, 0.7949, 0.5, 0.8105, 0.5, 0.8105, 0.5, 0.8105, 0.5, 0.7988, 0.5, 0.7988, 0.5, 0.7988, 0.5, 0.7949, 0.5, 0.7949, 0.5, 0.7949, 0.5, 0.8105, 0.5, 0.8105, 0.5, 0.8105, 0.5, 0.7988, 0.5, 0.7988, 0.5, 0.7988, 0.5, 0.8105, 0.5, 0.8105, 0.5, 0.8105, 0.5, 0.8105, 0.5, 0.8105, 0.5, 0.8105, 0.5, 0.8105, 0.5, 0.8105, 0.5, 0.8105, 0.5, 0.8105, 0.5, 0.8105, 0.5, 0.8105, 0.5, 0.8105, 0.5, 0.8105, 0.5, 0.8105, 0.5, 0.8105, 0.5, 0.8105, 0.5, 0.8105, 0.5, 0.8105, 0.5, 0.8105, 0.5, 0.8105, 0.5, 0.8105, 0.5, 0.8105, 0.5, 0.8105, 0.5, 0.8066, 0.5, 0.8066, 0.5, 0.8066, 0.5, 0.8066, 0.5, 0.8066, 0.5, 0.8066, 0.5, 0.8066, 0.5, 0.8066, 0.5, 0.8066, 0.5, 0.8066, 0.5, 0.8066, 0.5, 0.8066, 0.5, 0.8066, 0.5, 0.8066, 0.5, 0.8066, 0.5, 0.8066, 0.5, 0.8066, 0.5, 0.8066, 0.5, 0.8066, 0.5, 0.8066, 0.5, 0.8066, 0.5, 0.8066, 0.5, 0.8066, 0.5, 0.8066, 0.5, 0.8066, 0.5, 0.8066, 0.5, 0.8066, 0.5, 0.8066, 0.5, 0.8066, 0.5, 0.8066, 0.5, 0.8066, 0.5, 0.8066, 0.5, 0.8066, 0.5, 0.8066, 0.5, 0.8066, 0.5, 0.8066, 0.5, 0.8066, 0.5, 0.8066, 0.5, 0.8066, 0.5, 0.8066, 0.5, 0.8066, 0.5, 0.8066, 0.5, 0.8066, 0.5, 0.8066, 0.5, 0.8066, 0.5, 0.8066, 0.5, 0.8066, 0.5, 0.8066, 0.5, 0.8066, 0.5, 0.8066, 0.5, 0.8066, 0.5, 0.8066, 0.5, 0.8066, 0.5, 0.8066, 0.5, 0.8066, 0.5, 0.8066, 0.5, 0.8066, 0.5, 0.8066, 0.5, 0.8066, 0.5, 0.8066, 0.5, 0.8066, 0.5, 0.8066, 0.5, 0.8066, 0.5, 0.8066, 0.5, 0.8066, 0.5, 0.8066, 0.5, 0.8066, 0.5, 0.8066, 0.5, 0.8066, 0.5, 0.8066, 0.5, 0.8066, 0.5, 0.8066, 0.5, 0.8066, 0.5, 0.8066, 0.5, 0.8066, 0.5, 0.8066, 0.5, 0.8066, 0.5, 0.8066, 0.5, 0.8066, 0.5, 0.8066, 0.5, 0.8066, 0.5, 0.8066, 0.5, 0.8066, 0.5, 0.8066, 0.5, 0.7871, 0.5, 0.7871, 0.5, 0.7871, 0.5, 0.7871, 0.5, 0.7871, 0.5, 0.7871, 0.5, 0.7871, 0.5, 0.7871, 0.5, 0.7871, 0.5, 0.7871, 0.5, 0.7871, 0.5, 0.7871, 0.5, 0.7871, 0.5, 0.7871, 0.5, 0.7871, 0.5, 0.7871, 0.5, 0.7871, 0.5, 0.7871, 0.5])
me_zombiehuge.materials.append(mat_palette)
me_zombiehuge.use_remesh_preserve_volume = False
me_zombiehuge.use_remesh_preserve_attributes = False
me_zombiehuge.use_mirror_vertex_groups = False
me_zombiehuge.update()
me_zombiehuge.normals_split_custom_set([tuple(v) for v in zip(*[iter([1.0, -3.725e-07, 7.451e-06, 1.0, -1.863e-07, 7.302e-06, 1.0, -7.451e-07, 7.451e-06, 1.0, 1.863e-07, 7.302e-06, 1.0, 3.725e-07, 7.153e-06, 1.0, -1.863e-07, 7.302e-06, 1.0, 1.863e-07, 7.302e-06, 1.0, -1.863e-07, 7.302e-06, 1.0, -3.725e-07, 7.451e-06, 1.0, 7.451e-07, 7.153e-06, 1.0, 3.725e-07, 7.153e-06, 1.0, 1.863e-07, 7.302e-06, 1.0, 0.0, 7.451e-06, 1.0, 0.0, 7.451e-06, 1.0, 0.0, 7.451e-06, 1.0, 0.0, 7.451e-06, 1.0, 0.0, 7.451e-06, 1.0, 0.0, 7.451e-06, 1.0, 3.619e-14, 7.153e-06, 1.0, 3.619e-14, 7.153e-06, 1.0, -7.451e-07, 7.153e-06, 1.0, 7.451e-07, 7.153e-06, 1.0, 3.619e-14, 7.153e-06, 1.0, 3.619e-14, 7.153e-06, 1.0, 2.199e-07, 7.302e-06, 1.0, 5.251e-07, 7.302e-06, 1.0, 0.0, 7.302e-06, 1.0, 7.451e-07, 7.302e-06, 1.0, 5.251e-07, 7.302e-06, 1.0, 2.199e-07, 7.302e-06, 1.0, 9.774e-08, 7.318e-06, 1.0, -2.932e-07, 7.351e-06, 1.0, 4.967e-07, 7.351e-06, 1.0, 2.924e-07, 7.229e-06, 1.0, -2.932e-07, 7.351e-06, 1.0, 9.774e-08, 7.318e-06, 1.0, -3.519e-07, 7.221e-06, 1.0, 9.774e-08, 7.318e-06, 1.0, 0.0, 7.153e-06, 1.0, -3.519e-07, 7.221e-06, 1.0, 3.178e-07, 7.278e-06, 1.0, 2.924e-07, 7.229e-06, 1.0, -3.519e-07, 7.221e-06, 1.0, 2.924e-07, 7.229e-06, 1.0, 9.774e-08, 7.318e-06, 1.0, -1.813e-06, 7.21e-06, 1.0, 3.178e-07, 7.278e-06, 1.0, -3.519e-07, 7.221e-06, 1.0, 1.452e-07, 7.292e-06, 1.0, 3.178e-07, 7.278e-06, 1.0, -1.813e-06, 7.21e-06, 1.0, -2.324e-07, 7.325e-06, 1.0, 1.452e-07, 7.292e-06, 1.0, -1.813e-06, 7.21e-06, 1.0, -6.922e-07, 7.371e-06, 1.0, 1.452e-07, 7.292e-06, 1.0, -2.324e-07, 7.325e-06, 1.0, 1.242e-07, 7.302e-06, 1.0, 0.0, 7.153e-06, 1.0, -9.313e-08, 7.153e-06, 1.0, 3.186e-08, 7.215e-06, 1.0, 1.452e-07, 7.292e-06, 1.0, -6.922e-07, 7.371e-06, 1.0, -3.725e-07, 7.227e-06, 1.0, 1.452e-07, 7.292e-06, 1.0, 3.186e-08, 7.215e-06, 1.0, -2.368e-07, 7.214e-06, 1.0, 1.242e-07, 7.302e-06, 1.0, -9.313e-08, 7.153e-06, 1.0, -2.368e-07, 7.214e-06, 1.0, 1.436e-07, 7.39e-06, 1.0, 1.242e-07, 7.302e-06, 1.0, -3.104e-07, 7.302e-06, 1.0, 1.436e-07, 7.39e-06, 1.0, -2.368e-07, 7.214e-06, 1.0, 1.242e-07, 7.302e-06, 1.0, 1.436e-07, 7.39e-06, 1.0, -3.104e-07, 7.302e-06, 1.0, -4.234e-07, 7.287e-06, 1.0, 1.452e-07, 7.292e-06, 1.0, -3.725e-07, 7.227e-06, 1.0, -6.239e-09, 7.302e-06, 1.0, 1.452e-07, 7.292e-06, 1.0, -4.234e-07, 7.287e-06, 1.0, 1.248e-08, 7.346e-06, 1.0, 1.242e-07, 7.302e-06, 1.0, -3.104e-07, 7.302e-06, 1.0, 1.248e-08, 7.346e-06, 1.0, -6.239e-09, 7.302e-06, 1.0, -4.234e-07, 7.287e-06, 1.0, 1.248e-08, 7.346e-06, 1.0, -4.234e-07, 7.287e-06, 1.0, 1.242e-07, 7.302e-06, 1.0, 4.234e-07, 7.302e-06, 1.0, -6.239e-09, 7.302e-06, 1.0, 1.248e-08, 7.346e-06, 1.0, 0.0, 7.302e-06, 1.0, -6.239e-09, 7.302e-06, 1.0, 4.234e-07, 7.302e-06, 1.0, 0.0, 7.302e-06, 1.0, 0.0, 7.302e-06, 1.0, 0.0, 7.302e-06, 1.0, 0.0, 7.302e-06, 1.0, -6.239e-09, 7.302e-06, 1.0, 0.0, 7.302e-06, 1.0, 0.0, 7.302e-06, 1.0, 0.0, 7.302e-06, 1.0, 0.0, 7.302e-06, 1.0, 0.0, 7.451e-06, 1.0, 0.0, 7.451e-06, 1.0, 0.0, 7.451e-06, 1.0, 0.0, 7.451e-06, 1.0, 0.0, 7.451e-06, 1.0, 0.0, 7.451e-06, 1.0, 0.0, 7.302e-06, 1.0, 0.0, 7.302e-06, 1.0, 0.0, 7.302e-06, 1.0, 0.0, 7.302e-06, 1.0, 0.0, 7.302e-06, 1.0, 0.0, 7.302e-06, 1.0, 0.0, 7.451e-06, 1.0, 0.0, 7.451e-06, 1.0, 0.0, 7.451e-06, 1.0, 0.0, 7.451e-06, 1.0, 0.0, 7.451e-06, 1.0, 0.0, 7.451e-06, 1.0, 0.0, 7.302e-06, 1.0, 0.0, 7.302e-06, 1.0, 0.0, 7.302e-06, 1.0, 0.0, 7.302e-06, 1.0, 0.0, 7.302e-06, 1.0, 0.0, 7.302e-06, 1.0, 0.0, 7.302e-06, 1.0, 0.0, 7.302e-06, 1.0, 0.0, 7.302e-06, 1.0, 0.0, 7.302e-06, 1.0, 0.0, 7.302e-06, 1.0, 0.0, 7.302e-06, 1.0, 0.0, 7.302e-06, 1.0, 0.0, 7.302e-06, 1.0, 0.0, 7.302e-06, 1.0, 0.0, 7.302e-06, 1.0, 0.0, 7.302e-06, 1.0, 0.0, 7.302e-06, 1.0, 0.0, 7.302e-06, 1.0, 0.0, 7.302e-06, 1.0, 0.0, 7.302e-06, 1.0, 0.0, 7.302e-06, 1.0, 0.0, 7.302e-06, 1.0, 0.0, 7.302e-06, 1.0, 0.0, 7.302e-06, 1.0, 0.0, 7.302e-06, 1.0, 0.0, 7.302e-06, 1.0, 0.0, 7.302e-06, 1.0, 0.0, 7.302e-06, 1.0, 0.0, 7.302e-06, 1.0, 0.0, 7.302e-06, 1.0, 0.0, 7.302e-06, 1.0, 0.0, 7.302e-06, 1.0, 0.0, 7.302e-06, 1.0, 0.0, 7.302e-06, 1.0, 0.0, 7.302e-06, -1.0, 0.0, -7.451e-06, -1.0, -1.118e-07, -7.451e-06, -1.0, -1.118e-07, -7.451e-06, -1.0, -1.118e-07, -7.451e-06, -1.0, -1.118e-07, -7.451e-06, -1.0, -2.236e-07, -7.451e-06, -1.0, 0.0, -7.302e-06, -1.0, -1.861e-08, -7.302e-06, -1.0, -6.204e-09, -7.302e-06, -1.0, -6.204e-09, -7.302e-06, -1.0, -1.861e-08, -7.302e-06, -1.0, 1.993e-07, -7.302e-06, -1.0, 0.0, -7.302e-06, -1.0, -6.204e-09, -7.302e-06, -1.0, 2.856e-08, -7.302e-06, -1.0, 1.993e-07, -7.302e-06, -1.0, 5.657e-08, -7.302e-06, -1.0, 2.856e-08, -7.302e-06, -1.0, -6.204e-09, -7.302e-06, -1.0, 1.993e-07, -7.302e-06, -1.0, 2.856e-08, -7.302e-06, -1.0, 2.856e-08, -7.302e-06, -1.0, 5.657e-08, -7.302e-06, -1.0, -2.481e-08, -7.302e-06, -1.0, 0.0, -7.302e-06, -1.0, -1.861e-08, -7.302e-06, -1.0, -1.861e-08, -7.302e-06, -1.0, -1.861e-08, -7.302e-06, -1.0, -1.861e-08, -7.302e-06, -1.0, -3.722e-08, -7.302e-06, -1.0, 0.0, -7.304e-06, -1.0, 7.056e-13, -7.304e-06, -1.0, 7.056e-13, -7.304e-06, -1.0, 7.056e-13, -7.304e-06, -1.0, 7.056e-13, -7.304e-06, -1.0, 1.411e-12, -7.304e-06, -1.0, -3.725e-07, -7.451e-06, -1.0, 3.727e-08, -7.451e-06, -1.0, 3.727e-08, -7.451e-06, -1.0, 3.727e-08, -7.451e-06, -1.0, 3.727e-08, -7.451e-06, -1.0, 4.471e-07, -7.451e-06, -1.0, 3.725e-07, -7.376e-06, -1.0, -4.757e-08, -7.376e-06, -1.0, 1.966e-07, -7.376e-06, -1.0, 1.966e-07, -7.376e-06, -1.0, -4.757e-08, -7.376e-06, -1.0, -2.235e-07, -7.376e-06, -1.0, 0.0, -7.302e-06, -1.0, 2.038e-08, -7.302e-06, -1.0, 7.913e-08, -7.302e-06, -1.0, 7.913e-08, -7.302e-06, -1.0, 2.038e-08, -7.302e-06, -1.0, 9.952e-08, -7.302e-06, -1.0, -1.863e-07, -7.302e-06, -1.0, -8.726e-08, -7.302e-06, -1.0, 5.014e-08, -7.302e-06, -1.0, 5.014e-08, -7.302e-06, -1.0, -8.726e-08, -7.302e-06, -1.0, 1.491e-07, -7.302e-06, -1.0, -3.725e-07, -7.451e-06, -1.0, 3.727e-08, -7.451e-06, -1.0, 3.727e-08, -7.451e-06, -1.0, 3.727e-08, -7.451e-06, -1.0, 3.727e-08, -7.451e-06, -1.0, 4.471e-07, -7.451e-06, -1.0, 4.967e-07, -7.351e-06, -1.0, 2.135e-07, -7.369e-06, -1.0, -2.409e-07, -7.375e-06, -1.0, -2.409e-07, -7.375e-06, -1.0, 2.135e-07, -7.369e-06, -1.0, -1.433e-07, -7.386e-06, -1.0, -1.433e-07, -7.386e-06, -1.0, 2.135e-07, -7.369e-06, -1.0, 1.614e-07, -7.302e-06, -1.0, 1.614e-07, -7.302e-06, -1.0, 2.135e-07, -7.369e-06, -1.0, 5.091e-07, -7.302e-06, -1.0, 0.0, -7.153e-06, -1.0, -2.409e-07, -7.375e-06, -1.0, -1.203e-07, -7.28e-06, -1.0, -2.409e-07, -7.375e-06, -1.0, -1.433e-07, -7.386e-06, -1.0, -1.203e-07, -7.28e-06, -1.0, -1.203e-07, -7.28e-06, -1.0, -1.433e-07, -7.386e-06, -1.0, -1.397e-07, -7.302e-06, -1.0, 5.091e-07, -7.302e-06, -1.0, 1.149e-07, -7.258e-06, -1.0, 1.475e-07, -7.324e-06, -1.0, 1.614e-07, -7.302e-06, -1.0, 5.091e-07, -7.302e-06, -1.0, 1.475e-07, -7.324e-06, -1.0, 1.475e-07, -7.324e-06, -1.0, 1.149e-07, -7.258e-06, -1.0, -7.911e-08, -7.302e-06, -1.0, -1.203e-07, -7.28e-06, -1.0, -1.397e-07, -7.302e-06, -1.0, 3.107e-08, -7.302e-06, -1.0, 3.107e-08, -7.302e-06, -1.0, -1.397e-07, -7.302e-06, -1.0, 4.966e-08, -7.302e-06, -1.0, 1.475e-07, -7.324e-06, -1.0, -7.911e-08, -7.302e-06, -1.0, -7.749e-09, -7.302e-06, -1.0, -7.749e-09, -7.302e-06, -1.0, -7.911e-08, -7.302e-06, -1.0, -3.678e-08, -7.297e-06, -1.0, -7.749e-09, -7.302e-06, -1.0, -3.678e-08, -7.297e-06, -1.0, -2.412e-07, -7.302e-06, -1.0, -3.726e-08, -7.451e-06, -1.0, -7.453e-08, -7.451e-06, -1.0, -4.907e-08, -7.383e-06, -1.0, -2.412e-07, -7.302e-06, -1.0, -3.678e-08, -7.297e-06, -1.0, -2.173e-07, -7.252e-06, -1.0, -2.173e-07, -7.252e-06, -1.0, -3.678e-08, -7.297e-06, -1.0, -2.423e-08, -7.285e-06, -1.0, -4.907e-08, -7.383e-06, -1.0, -2.173e-07, -7.252e-06, -1.0, -2.423e-08, -7.285e-06, -1.0, -2.423e-08, -7.285e-06, -1.0, -3.678e-08, -7.297e-06, -1.0, 1.307e-10, -7.153e-06, -1.0, -3.726e-08, -7.451e-06, -1.0, -4.907e-08, -7.383e-06, -1.0, -3.718e-08, -7.36e-06, -1.0, -4.907e-08, -7.383e-06, -1.0, -2.423e-08, -7.285e-06, -1.0, -3.718e-08, -7.36e-06, -1.0, -3.718e-08, -7.36e-06, -1.0, -2.423e-08, -7.285e-06, -1.0, -9.931e-08, -7.351e-06, -1.0, 0.0, -7.153e-06, -1.0, -1.49e-07, -7.153e-06, -1.0, -7.45e-08, -7.153e-06, -1.0, -7.45e-08, -7.153e-06, -1.0, -1.49e-07, -7.153e-06, -1.0, -1.439e-07, -7.153e-06, -1.0, -7.45e-08, -7.153e-06, -1.0, -1.439e-07, -7.153e-06, -1.0, 3.952e-08, -7.153e-06, -1.0, 3.952e-08, -7.153e-06, -1.0, -1.439e-07, -7.153e-06, -1.0, 4.97e-08, -7.153e-06, -1.0, 0.0, -7.153e-06, -1.0, 7.452e-08, -7.153e-06, -1.0, 7.452e-08, -7.153e-06, -1.0, 7.452e-08, -7.153e-06, -1.0, 7.452e-08, -7.153e-06, -1.0, 1.49e-07, -7.153e-06, 7.078e-06, 3.874e-06, -1.0, 7.078e-06, 3.874e-06, -1.0, 6.706e-06, 3.874e-06, -1.0, 7.451e-06, 3.874e-06, -1.0, 7.078e-06, 3.874e-06, -1.0, 7.078e-06, 3.874e-06, -1.0, 7.187e-06, 3.421e-06, -1.0, 7.264e-06, 3.427e-06, -1.0, 7.294e-06, 3.308e-06, -1.0, 7.187e-06, 3.421e-06, -1.0, 7.444e-06, 3.531e-06, -1.0, 7.506e-06, 3.528e-06, -1.0, 7.187e-06, 3.421e-06, -1.0, 7.506e-06, 3.528e-06, -1.0, 7.264e-06, 3.427e-06, -1.0, 7.357e-06, 3.465e-06, -1.0, 7.444e-06, 3.531e-06, -1.0, 7.187e-06, 3.421e-06, -1.0, 7.19e-06, 3.469e-06, -1.0, 7.444e-06, 3.531e-06, -1.0, 7.357e-06, 3.465e-06, -1.0, 7.357e-06, 3.725e-06, -1.0, 7.444e-06, 3.531e-06, -1.0, 7.19e-06, 3.469e-06, -1.0, 7.552e-06, 3.628e-06, -1.0, 7.187e-06, 3.421e-06, -1.0, 7.294e-06, 3.308e-06, -1.0, 7.552e-06, 3.628e-06, -1.0, 7.357e-06, 3.465e-06, -1.0, 7.187e-06, 3.421e-06, -1.0, 7.404e-06, 3.427e-06, -1.0, 7.19e-06, 3.469e-06, -1.0, 7.357e-06, 3.465e-06, -1.0, 7.404e-06, 3.427e-06, -1.0, 7.357e-06, 3.465e-06, -1.0, 7.552e-06, 3.628e-06, -1.0, 7.311e-06, 3.502e-06, -1.0, 7.357e-06, 3.725e-06, -1.0, 7.19e-06, 3.469e-06, -1.0, 7.311e-06, 3.502e-06, -1.0, 7.19e-06, 3.469e-06, -1.0, 7.404e-06, 3.427e-06, -1.0, 7.451e-06, 3.725e-06, -1.0, 7.357e-06, 3.725e-06, -1.0, 7.311e-06, 3.502e-06, -1.0, 7.394e-06, 3.464e-06, -1.0, 7.404e-06, 3.427e-06, -1.0, 7.552e-06, 3.628e-06, -1.0, 7.394e-06, 3.464e-06, -1.0, 7.552e-06, 3.628e-06, -1.0, 7.294e-06, 3.308e-06, -1.0, 7.478e-06, 3.405e-06, -1.0, 7.311e-06, 3.502e-06, -1.0, 7.404e-06, 3.427e-06, -1.0, 7.478e-06, 3.405e-06, -1.0, 7.404e-06, 3.427e-06, -1.0, 7.394e-06, 3.464e-06, -1.0, 7.334e-06, 3.558e-06, -1.0, 7.451e-06, 3.725e-06, -1.0, 7.311e-06, 3.502e-06, -1.0, 7.334e-06, 3.558e-06, -1.0, 7.311e-06, 3.502e-06, -1.0, 7.478e-06, 3.405e-06, -1.0, 7.303e-06, 3.679e-06, -1.0, 7.451e-06, 3.725e-06, -1.0, 7.334e-06, 3.558e-06, -1.0, 7.432e-06, 3.293e-06, -1.0, 7.394e-06, 3.464e-06, -1.0, 7.294e-06, 3.308e-06, -1.0, 7.372e-06, 3.406e-06, -1.0, 7.478e-06, 3.405e-06, -1.0, 7.394e-06, 3.464e-06, -1.0, 7.372e-06, 3.406e-06, -1.0, 7.394e-06, 3.464e-06, -1.0, 7.432e-06, 3.293e-06, -1.0, 7.372e-06, 3.406e-06, -1.0, 7.334e-06, 3.558e-06, -1.0, 7.478e-06, 3.405e-06, -1.0, 7.372e-06, 3.406e-06, -1.0, 7.303e-06, 3.679e-06, -1.0, 7.334e-06, 3.558e-06, -1.0, 7.202e-06, 3.576e-06, -1.0, 7.303e-06, 3.679e-06, -1.0, 7.372e-06, 3.406e-06, -1.0, 7.078e-06, 3.427e-06, -1.0, 7.078e-06, 3.427e-06, -1.0, 7.078e-06, 3.427e-06, -1.0, 7.078e-06, 3.427e-06, -1.0, 7.078e-06, 3.427e-06, -1.0, 7.078e-06, 3.427e-06, -1.0, 7.713e-06, 3.427e-06, -1.0, 7.451e-06, 3.427e-06, -1.0, 7.451e-06, 3.427e-06, -1.0, 7.13e-06, 3.436e-06, -1.0, 7.451e-06, 3.427e-06, -1.0, 7.713e-06, 3.427e-06, -1.0, 7.199e-06, 3.466e-06, -1.0, 7.308e-06, 3.442e-06, -1.0, 7.13e-06, 3.436e-06, -1.0, 7.199e-06, 3.466e-06, -1.0, 7.13e-06, 3.436e-06, -1.0, 7.713e-06, 3.427e-06, -1.0, 7.199e-06, 3.466e-06, -1.0, 7.713e-06, 3.427e-06, -1.0, 7.269e-06, 3.467e-06, -1.0, 7.288e-06, 3.427e-06, -1.0, 7.308e-06, 3.442e-06, -1.0, 7.199e-06, 3.466e-06, -1.0, 7.264e-06, 3.576e-06, -1.0, 7.264e-06, 3.576e-06, -1.0, 7.264e-06, 3.576e-06, -1.0, 7.264e-06, 3.576e-06, -1.0, 7.264e-06, 3.576e-06, -1.0, 7.264e-06, 3.576e-06, -1.0, 7.379e-06, 3.447e-06, -1.0, 7.199e-06, 3.466e-06, -1.0, 7.269e-06, 3.467e-06, -1.0, 7.678e-06, 3.427e-06, -1.0, 7.199e-06, 3.466e-06, -1.0, 7.379e-06, 3.447e-06, -1.0, 7.331e-06, 3.483e-06, -1.0, 7.199e-06, 3.466e-06, -1.0, 7.678e-06, 3.427e-06, -1.0, 7.308e-06, 3.491e-06, -1.0, 7.288e-06, 3.427e-06, -1.0, 7.199e-06, 3.466e-06, -1.0, 7.308e-06, 3.491e-06, -1.0, 7.199e-06, 3.466e-06, -1.0, 7.331e-06, 3.483e-06, -1.0, 7.327e-06, 3.435e-06, -1.0, 7.308e-06, 3.442e-06, -1.0, 7.288e-06, 3.427e-06, -1.0, 7.327e-06, 3.435e-06, -1.0, 7.288e-06, 3.427e-06, -1.0, 7.308e-06, 3.491e-06, -1.0, 7.451e-06, 3.427e-06, -1.0, 7.678e-06, 3.427e-06, -1.0, 7.379e-06, 3.447e-06, -1.0, 7.352e-06, 3.427e-06, -1.0, 7.678e-06, 3.427e-06, -1.0, 7.451e-06, 3.427e-06, -1.0, 7.29e-06, 3.427e-06, -1.0, 7.331e-06, 3.483e-06, -1.0, 7.678e-06, 3.427e-06, -1.0, 7.29e-06, 3.427e-06, -1.0, 7.678e-06, 3.427e-06, -1.0, 7.352e-06, 3.427e-06, -1.0, 7.314e-06, 3.52e-06, -1.0, 7.308e-06, 3.491e-06, -1.0, 7.331e-06, 3.483e-06, -1.0, 7.314e-06, 3.52e-06, -1.0, 7.331e-06, 3.483e-06, -1.0, 7.29e-06, 3.427e-06, -1.0, 7.314e-06, 3.52e-06, -1.0, 7.327e-06, 3.435e-06, -1.0, 7.308e-06, 3.491e-06, -1.0, 7.206e-06, 3.496e-06, -1.0, 7.327e-06, 3.435e-06, -1.0, 7.314e-06, 3.52e-06, -1.0, 7.209e-06, 3.427e-06, -1.0, 7.308e-06, 3.442e-06, -1.0, 7.327e-06, 3.435e-06, -1.0, 7.209e-06, 3.427e-06, -1.0, 7.327e-06, 3.435e-06, -1.0, 7.206e-06, 3.496e-06, -1.0, 7.396e-06, 3.441e-06, -1.0, 7.29e-06, 3.427e-06, -1.0, 7.352e-06, 3.427e-06, -1.0, 7.396e-06, 3.441e-06, -1.0, 7.206e-06, 3.496e-06, -1.0, 7.314e-06, 3.52e-06, -1.0, 7.396e-06, 3.441e-06, -1.0, 7.314e-06, 3.52e-06, -1.0, 7.29e-06, 3.427e-06, -1.0, 7.414e-06, 3.459e-06, -1.0, 7.206e-06, 3.496e-06, -1.0, 7.396e-06, 3.441e-06, -1.0, 7.675e-06, 3.451e-06, -1.0, 7.209e-06, 3.427e-06, -1.0, 7.206e-06, 3.496e-06, -1.0, 7.675e-06, 3.451e-06, -1.0, 7.206e-06, 3.496e-06, -1.0, 7.414e-06, 3.459e-06, -1.0, 7.303e-06, 3.439e-06, -1.0, 7.308e-06, 3.442e-06, -1.0, 7.209e-06, 3.427e-06, -1.0, 7.303e-06, 3.439e-06, -1.0, 7.209e-06, 3.427e-06, -1.0, 7.675e-06, 3.451e-06, -1.0, 7.292e-06, 3.576e-06, -1.0, 7.33e-06, 3.576e-06, -1.0, 7.357e-06, 3.576e-06, -1.0, 7.264e-06, 3.576e-06, -1.0, 7.33e-06, 3.576e-06, -1.0, 7.292e-06, 3.576e-06, -1.0, 7.442e-06, 3.487e-06, -1.0, 7.675e-06, 3.451e-06, -1.0, 7.414e-06, 3.459e-06, -1.0, 7.442e-06, 3.487e-06, -1.0, 7.303e-06, 3.439e-06, -1.0, 7.675e-06, 3.451e-06, -1.0, 7.187e-06, 3.446e-06, -1.0, 7.308e-06, 3.442e-06, -1.0, 7.303e-06, 3.439e-06, -1.0, 7.187e-06, 3.446e-06, -1.0, 7.303e-06, 3.439e-06, -1.0, 7.442e-06, 3.487e-06, -1.0, 7.311e-06, 3.465e-06, -1.0, 7.311e-06, 3.465e-06, -1.0, 7.357e-06, 3.465e-06, -1.0, 7.264e-06, 3.465e-06, -1.0, 7.311e-06, 3.465e-06, -1.0, 7.311e-06, 3.465e-06, -1.0, 7.311e-06, 3.465e-06, -1.0, 7.311e-06, 3.465e-06, -1.0, 7.264e-06, 3.465e-06, -1.0, 7.357e-06, 3.465e-06, -1.0, 7.311e-06, 3.465e-06, -1.0, 7.311e-06, 3.465e-06, -1.0, 7.311e-06, 3.465e-06, -1.0, 7.311e-06, 3.465e-06, -1.0, 7.357e-06, 3.465e-06, -1.0, 7.264e-06, 3.465e-06, -1.0, 7.311e-06, 3.465e-06, -1.0, 7.311e-06, 3.465e-06, -1.0, 7.311e-06, 3.465e-06, -1.0, 7.311e-06, 3.465e-06, -1.0, 7.357e-06, 3.465e-06, -1.0, 7.264e-06, 3.465e-06, -1.0, 7.311e-06, 3.465e-06, -1.0, 7.311e-06, 3.465e-06, -1.0, 7.311e-06, 3.465e-06, -1.0, 7.311e-06, 3.465e-06, -1.0, 7.264e-06, 3.465e-06, -1.0, 7.357e-06, 3.465e-06, -1.0, 7.311e-06, 3.465e-06, -1.0, 7.311e-06, 3.465e-06, -1.0, 7.311e-06, 3.502e-06, -1.0, 7.288e-06, 3.477e-06, -1.0, 7.264e-06, 3.502e-06, -1.0, 7.317e-06, 3.477e-06, -1.0, 7.314e-06, 3.452e-06, -1.0, 7.288e-06, 3.477e-06, -1.0, 7.317e-06, 3.477e-06, -1.0, 7.288e-06, 3.477e-06, -1.0, 7.311e-06, 3.502e-06, -1.0, 7.326e-06, 3.452e-06, -1.0, 7.314e-06, 3.452e-06, -1.0, 7.317e-06, 3.477e-06, -1.0, 7.311e-06, 3.465e-06, -1.0, 7.311e-06, 3.465e-06, -1.0, 7.357e-06, 3.465e-06, -1.0, 7.264e-06, 3.465e-06, -1.0, 7.311e-06, 3.465e-06, -1.0, 7.311e-06, 3.465e-06, -1.0, 7.311e-06, 3.427e-06, -1.0, 7.311e-06, 3.427e-06, -1.0, 7.264e-06, 3.427e-06, -1.0, 7.357e-06, 3.427e-06, -1.0, 7.311e-06, 3.427e-06, -1.0, 7.311e-06, 3.427e-06, -1.0, 7.264e-06, 3.576e-06, -1.0, 7.264e-06, 3.576e-06, -1.0, 7.078e-06, 3.576e-06, -1.0, 7.451e-06, 3.576e-06, -1.0, 7.264e-06, 3.576e-06, -1.0, 7.264e-06, 3.576e-06, -1.0, -7.451e-06, -3.427e-06, 1.0, -7.451e-06, -3.427e-06, 1.0, -7.451e-06, -3.427e-06, 1.0, -7.451e-06, -3.427e-06, 1.0, -7.451e-06, -3.427e-06, 1.0, -7.451e-06, -3.427e-06, 1.0, -7.264e-06, -3.427e-06, 1.0, -7.311e-06, -3.427e-06, 1.0, -7.311e-06, -3.427e-06, 1.0, -7.311e-06, -3.427e-06, 1.0, -7.311e-06, -3.427e-06, 1.0, -7.357e-06, -3.427e-06, 1.0, -7.357e-06, -3.465e-06, 1.0, -7.311e-06, -3.465e-06, 1.0, -7.311e-06, -3.465e-06, 1.0, -7.311e-06, -3.465e-06, 1.0, -7.311e-06, -3.465e-06, 1.0, -7.264e-06, -3.465e-06, 1.0, -7.357e-06, -3.465e-06, 1.0, -7.311e-06, -3.465e-06, 1.0, -7.311e-06, -3.465e-06, 1.0, -7.311e-06, -3.465e-06, 1.0, -7.311e-06, -3.465e-06, 1.0, -7.264e-06, -3.465e-06, 1.0, -7.357e-06, -3.465e-06, 1.0, -7.311e-06, -3.465e-06, 1.0, -7.311e-06, -3.465e-06, 1.0, -7.311e-06, -3.465e-06, 1.0, -7.311e-06, -3.465e-06, 1.0, -7.264e-06, -3.465e-06, 1.0, -7.264e-06, -3.465e-06, 1.0, -7.264e-06, -3.465e-06, 1.0, -7.264e-06, -3.465e-06, 1.0, -7.264e-06, -3.465e-06, 1.0, -7.264e-06, -3.465e-06, 1.0, -7.264e-06, -3.465e-06, 1.0, -7.264e-06, -3.465e-06, 1.0, -7.264e-06, -3.465e-06, 1.0, -7.264e-06, -3.465e-06, 1.0, -7.264e-06, -3.465e-06, 1.0, -7.264e-06, -3.465e-06, 1.0, -7.264e-06, -3.465e-06, 1.0, -7.264e-06, -3.465e-06, 1.0, -7.311e-06, -3.465e-06, 1.0, -7.311e-06, -3.465e-06, 1.0, -7.311e-06, -3.465e-06, 1.0, -7.311e-06, -3.465e-06, 1.0, -7.357e-06, -3.465e-06, 1.0, -7.264e-06, -3.502e-06, 1.0, -7.319e-06, -3.477e-06, 1.0, -7.311e-06, -3.502e-06, 1.0, -7.319e-06, -3.477e-06, 1.0, -7.277e-06, -3.452e-06, 1.0, -7.336e-06, -3.477e-06, 1.0, -7.311e-06, -3.502e-06, 1.0, -7.319e-06, -3.477e-06, 1.0, -7.336e-06, -3.477e-06, 1.0, -7.336e-06, -3.477e-06, 1.0, -7.277e-06, -3.452e-06, 1.0, -7.264e-06, -3.452e-06, 1.0, -7.264e-06, -3.465e-06, 1.0, -7.311e-06, -3.465e-06, 1.0, -7.311e-06, -3.465e-06, 1.0, -7.311e-06, -3.465e-06, 1.0, -7.311e-06, -3.465e-06, 1.0, -7.357e-06, -3.465e-06, 1.0, -7.357e-06, -3.576e-06, 1.0, -7.33e-06, -3.576e-06, 1.0, -7.292e-06, -3.576e-06, 1.0, -7.292e-06, -3.576e-06, 1.0, -7.33e-06, -3.576e-06, 1.0, -7.264e-06, -3.576e-06, 1.0, -7.264e-06, -3.576e-06, 1.0, -7.292e-06, -3.576e-06, 1.0, -7.33e-06, -3.576e-06, 1.0, -7.33e-06, -3.576e-06, 1.0, -7.292e-06, -3.576e-06, 1.0, -7.357e-06, -3.576e-06, 1.0, -7.078e-06, -3.427e-06, 1.0, -7.341e-06, -3.427e-06, 1.0, -7.188e-06, -3.427e-06, 1.0, -7.188e-06, -3.427e-06, 1.0, -7.341e-06, -3.427e-06, 1.0, -7.451e-06, -3.427e-06, 1.0, -7.275e-06, -3.387e-06, 1.0, -7.053e-06, -3.497e-06, 1.0, -7.222e-06, -3.514e-06, 1.0, -7.053e-06, -3.497e-06, 1.0, -7.371e-06, -3.588e-06, 1.0, -7.222e-06, -3.514e-06, 1.0, -7.222e-06, -3.514e-06, 1.0, -7.371e-06, -3.588e-06, 1.0, -7.288e-06, -3.488e-06, 1.0, -7.288e-06, -3.488e-06, 1.0, -7.371e-06, -3.588e-06, 1.0, -7.487e-06, -3.559e-06, 1.0, -7.288e-06, -3.488e-06, 1.0, -7.487e-06, -3.559e-06, 1.0, -7.357e-06, -3.502e-06, 1.0, -7.487e-06, -3.559e-06, 1.0, -7.264e-06, -3.278e-06, 1.0, -7.357e-06, -3.502e-06, 1.0, -7.357e-06, -3.502e-06, 1.0, -7.264e-06, -3.278e-06, 1.0, -7.451e-06, -3.278e-06, 1.0, -7.275e-06, -3.387e-06, 1.0, -7.222e-06, -3.514e-06, 1.0, -7.271e-06, -3.446e-06, 1.0, -7.288e-06, -3.488e-06, 1.0, -7.357e-06, -3.502e-06, 1.0, -7.311e-06, -3.576e-06, 1.0, -7.311e-06, -3.576e-06, 1.0, -7.357e-06, -3.502e-06, 1.0, -7.451e-06, -3.576e-06, 1.0, -7.264e-06, -3.278e-06, 1.0, -7.275e-06, -3.387e-06, 1.0, -7.209e-06, -3.412e-06, 1.0, -7.275e-06, -3.387e-06, 1.0, -7.271e-06, -3.446e-06, 1.0, -7.21e-06, -3.411e-06, 1.0, -7.209e-06, -3.412e-06, 1.0, -7.275e-06, -3.387e-06, 1.0, -7.21e-06, -3.411e-06, 1.0, -7.271e-06, -3.446e-06, 1.0, -7.056e-06, -3.477e-06, 1.0, -7.151e-06, -3.452e-06, 1.0, -7.21e-06, -3.411e-06, 1.0, -7.271e-06, -3.446e-06, 1.0, -7.151e-06, -3.452e-06, 1.0, -7.151e-06, -3.452e-06, 1.0, -7.056e-06, -3.477e-06, 1.0, -6.954e-06, -3.477e-06, 1.0, -7.326e-06, -3.378e-06, 1.0, -7.326e-06, -3.378e-06, 1.0, -7.326e-06, -3.378e-06, 1.0, -7.326e-06, -3.378e-06, 1.0, -7.326e-06, -3.378e-06, 1.0, -7.326e-06, -3.378e-06, 1.0, 2.524e-11, -1.0, -3.457e-06, 2.524e-11, -1.0, -3.457e-06, 2.524e-11, -1.0, -3.457e-06, 2.524e-11, -1.0, -3.457e-06, 2.524e-11, -1.0, -3.457e-06, 2.524e-11, -1.0, -3.457e-06, 2.524e-11, -1.0, -3.457e-06, 2.524e-11, -1.0, -3.457e-06, 2.524e-11, -1.0, -3.457e-06, 2.524e-11, -1.0, -3.457e-06, 2.524e-11, -1.0, -3.457e-06, 2.524e-11, -1.0, -3.457e-06, 3.728e-08, -1.0, -3.415e-06, 2.558e-11, -1.0, -3.446e-06, 7.954e-09, -1.0, -3.483e-06, 2.558e-11, -1.0, -3.353e-06, 2.558e-11, -1.0, -3.446e-06, 3.728e-08, -1.0, -3.415e-06, 2.558e-11, -1.0, -3.505e-06, -7.904e-09, -1.0, -3.423e-06, 2.558e-11, -1.0, -3.725e-06, -3.723e-08, -1.0, -3.166e-06, -7.904e-09, -1.0, -3.423e-06, 2.558e-11, -1.0, -3.505e-06, -2.619e-09, -1.0, -3.496e-06, 3.728e-08, -1.0, -3.415e-06, 7.954e-09, -1.0, -3.483e-06, 2.67e-09, -1.0, -3.558e-06, -7.904e-09, -1.0, -3.423e-06, -3.723e-08, -1.0, -3.166e-06, -1.239e-08, -1.0, -3.453e-06, 2.558e-11, -1.0, -3.408e-06, -2.619e-09, -1.0, -3.496e-06, -1.239e-08, -1.0, -3.453e-06, -2.619e-09, -1.0, -3.496e-06, 7.954e-09, -1.0, -3.483e-06, 2.558e-11, -1.0, -3.353e-06, 2.558e-11, -1.0, -3.408e-06, -1.239e-08, -1.0, -3.453e-06, 2.558e-11, -1.0, -3.632e-06, 2.67e-09, -1.0, -3.558e-06, 2.558e-11, -1.0, -3.539e-06, 1.244e-08, -1.0, -3.601e-06, -7.904e-09, -1.0, -3.423e-06, 2.67e-09, -1.0, -3.558e-06, 1.244e-08, -1.0, -3.601e-06, 2.67e-09, -1.0, -3.558e-06, 2.558e-11, -1.0, -3.632e-06, 2.629e-11, -1.0, -3.725e-06, 2.629e-11, -1.0, -3.463e-06, 2.629e-11, -1.0, -3.725e-06, 9.727e-10, -1.0, -3.576e-06, 2.629e-11, -1.0, -3.463e-06, 2.629e-11, -1.0, -3.725e-06, 2.593e-11, -1.0, -3.564e-06, 2.629e-11, -1.0, -3.463e-06, 9.727e-10, -1.0, -3.576e-06, 2.629e-11, -1.0, -3.353e-06, 2.629e-11, -1.0, -3.463e-06, 2.593e-11, -1.0, -3.564e-06, 4.827e-08, -1.0, -3.112e-06, 2.593e-11, -1.0, -3.564e-06, 9.727e-10, -1.0, -3.576e-06, 8.778e-09, -1.0, -3.26e-06, 4.827e-08, -1.0, -3.112e-06, 9.727e-10, -1.0, -3.576e-06, 2.394e-11, -1.0, -3.166e-06, 2.394e-11, -1.0, -3.166e-06, 2.394e-11, -1.0, -2.98e-06, 2.394e-11, -1.0, -3.353e-06, 2.394e-11, -1.0, -3.166e-06, 2.394e-11, -1.0, -3.166e-06, -5.809e-09, -1.0, -3.601e-06, 8.778e-09, -1.0, -3.26e-06, 9.727e-10, -1.0, -3.576e-06, 2.582e-11, -1.0, -3.372e-06, 8.778e-09, -1.0, -3.26e-06, -5.809e-09, -1.0, -3.601e-06, 2.576e-11, -1.0, -3.68e-06, -5.809e-09, -1.0, -3.601e-06, 2.558e-11, -1.0, -3.725e-06, 2.576e-11, -1.0, -3.68e-06, 2.608e-11, -1.0, -3.464e-06, 2.582e-11, -1.0, -3.372e-06, 2.576e-11, -1.0, -3.68e-06, 2.582e-11, -1.0, -3.372e-06, -5.809e-09, -1.0, -3.601e-06, 2.605e-11, -1.0, -3.477e-06, 2.608e-11, -1.0, -3.464e-06, 2.576e-11, -1.0, -3.68e-06, 2.558e-11, -1.0, -3.632e-06, 2.558e-11, -1.0, -3.539e-06, 2.558e-11, -1.0, -3.353e-06, 2.558e-11, -1.0, -3.632e-06, 2.558e-11, -1.0, -3.539e-06, 2.558e-11, -1.0, -3.632e-06, 2.558e-11, -1.0, -3.539e-06, 2.558e-11, -1.0, -3.632e-06, 2.558e-11, -1.0, -3.632e-06, 2.558e-11, -1.0, -3.353e-06, 2.558e-11, -1.0, -3.632e-06, 2.558e-11, -1.0, -3.539e-06, 2.416e-11, -1.0, -2.98e-06, 2.416e-11, -1.0, -2.98e-06, 2.416e-11, -1.0, -2.98e-06, 2.416e-11, -1.0, -2.98e-06, 2.416e-11, -1.0, -2.98e-06, 2.416e-11, -1.0, -2.98e-06, 2.611e-11, -1.0, -3.725e-06, 2.611e-11, -1.0, -3.725e-06, 2.611e-11, -1.0, -3.725e-06, 2.611e-11, -1.0, -3.725e-06, 2.611e-11, -1.0, -3.725e-06, 2.611e-11, -1.0, -3.725e-06, 2.648e-11, -1.0, -3.096e-06, 2.575e-11, -1.0, -3.609e-06, 2.665e-11, -1.0, -2.98e-06, 2.558e-11, -1.0, -3.725e-06, 2.575e-11, -1.0, -3.609e-06, 2.648e-11, -1.0, -3.096e-06, 2.62e-11, -1.0, -3.725e-06, 2.629e-11, -1.0, -2.98e-06, 2.629e-11, -1.0, -2.98e-06, 2.619e-11, -1.0, -3.725e-06, 2.604e-11, -1.0, -3.725e-06, 2.593e-11, -1.0, -3.725e-06, 2.629e-11, -1.0, -3.725e-06, 2.604e-11, -1.0, -3.725e-06, 2.619e-11, -1.0, -3.725e-06, 2.62e-11, -1.0, -3.285e-06, 2.611e-11, -1.0, -3.42e-06, 2.62e-11, -1.0, -3.725e-06, 2.62e-11, -1.0, -3.285e-06, 2.62e-11, -1.0, -3.725e-06, 2.629e-11, -1.0, -2.98e-06, 2.611e-11, -1.0, -2.98e-06, 2.611e-11, -1.0, -3.42e-06, 2.62e-11, -1.0, -3.285e-06, 2.611e-11, -1.0, -2.98e-06, 2.611e-11, -1.0, -3.42e-06, 2.611e-11, -1.0, -2.98e-06, -2.558e-11, 1.0, 3.725e-06, -2.629e-11, 1.0, 3.725e-06, -2.593e-11, 1.0, 3.725e-06, -2.593e-11, 1.0, 3.725e-06, -2.629e-11, 1.0, 3.725e-06, -2.665e-11, 1.0, 3.688e-06, -2.593e-11, 1.0, 3.725e-06, -2.665e-11, 1.0, 3.688e-06, -2.629e-11, 1.0, 3.651e-06, -2.629e-11, 1.0, 3.651e-06, -2.665e-11, 1.0, 3.688e-06, -2.7e-11, 1.0, 3.576e-06, -2.629e-11, 1.0, 3.725e-06, -2.629e-11, 1.0, 3.353e-06, -2.629e-11, 1.0, 3.353e-06, -2.629e-11, 1.0, 3.353e-06, -2.629e-11, 1.0, 3.353e-06, -2.629e-11, 1.0, 2.98e-06, -2.203e-11, 1.0, 2.235e-06, -2.178e-11, 1.0, 2.97e-06, -2.182e-11, 1.0, 2.851e-06, -2.178e-11, 1.0, 2.97e-06, -2.167e-11, 1.0, 2.539e-06, -2.167e-11, 1.0, 3.582e-06, -2.182e-11, 1.0, 2.851e-06, -2.178e-11, 1.0, 2.97e-06, -2.167e-11, 1.0, 3.582e-06, -2.167e-11, 1.0, 2.539e-06, -2.185e-11, 1.0, 2.161e-06, -2.203e-11, 1.0, 3.141e-06, -2.167e-11, 1.0, 3.582e-06, -2.167e-11, 1.0, 2.539e-06, -2.203e-11, 1.0, 3.141e-06, -2.185e-11, 1.0, 2.161e-06, -1.49e-07, 1.0, 3.103e-06, -2.215e-11, 1.0, 2.789e-06, -2.203e-11, 1.0, 3.141e-06, -2.185e-11, 1.0, 2.161e-06, -2.215e-11, 1.0, 2.789e-06, -2.215e-11, 1.0, 2.789e-06, -1.49e-07, 1.0, 3.103e-06, -9.936e-08, 1.0, 3.688e-06, -9.936e-08, 1.0, 3.688e-06, -1.49e-07, 1.0, 3.103e-06, -4.97e-08, 1.0, 3.986e-06, -2.611e-11, 1.0, 3.725e-06, -2.611e-11, 1.0, 3.8e-06, -2.611e-11, 1.0, 3.8e-06, -2.611e-11, 1.0, 3.8e-06, -2.611e-11, 1.0, 3.8e-06, -2.611e-11, 1.0, 3.874e-06, -4.97e-08, 1.0, 3.986e-06, -2.611e-11, 1.0, 4.02e-06, -2.636e-11, 1.0, 3.692e-06, -9.936e-08, 1.0, 3.688e-06, -4.97e-08, 1.0, 3.986e-06, -2.636e-11, 1.0, 3.692e-06, -2.636e-11, 1.0, 3.692e-06, -2.611e-11, 1.0, 4.02e-06, -2.611e-11, 1.0, 3.763e-06, -2.611e-11, 1.0, 3.763e-06, -2.611e-11, 1.0, 4.02e-06, -2.611e-11, 1.0, 3.874e-06, -2.629e-11, 1.0, 3.725e-06, -2.619e-11, 1.0, 3.681e-06, -2.604e-11, 1.0, 3.62e-06, -2.604e-11, 1.0, 3.62e-06, -2.619e-11, 1.0, 3.681e-06, -2.593e-11, 1.0, 3.576e-06, -2.611e-11, 1.0, 4.47e-06, -2.611e-11, 1.0, 3.576e-06, -2.611e-11, 1.0, 3.576e-06, -2.611e-11, 1.0, 3.576e-06, -2.611e-11, 1.0, 3.576e-06, -2.611e-11, 1.0, 2.682e-06, -2.132e-11, 1.0, 2.98e-06, -2.132e-11, 1.0, 3.278e-06, -2.132e-11, 1.0, 3.278e-06, -2.132e-11, 1.0, 3.278e-06, -2.132e-11, 1.0, 3.278e-06, -2.132e-11, 1.0, 3.576e-06, -2.593e-11, 1.0, 2.98e-06, -2.623e-11, 1.0, 4.301e-06, -2.599e-11, 1.0, 3.224e-06, -2.599e-11, 1.0, 3.224e-06, -2.623e-11, 1.0, 4.301e-06, -2.629e-11, 1.0, 4.545e-06, 6.819e-08, 1.0, 3.424e-06, -1.365e-07, 1.0, 3.94e-06, 5.96e-07, 1.0, 4.39e-06, 5.96e-07, 1.0, 4.39e-06, -1.365e-07, 1.0, 3.94e-06, -2.911e-11, 1.0, 9.128e-06, -2.911e-11, 1.0, 9.128e-06, -1.365e-07, 1.0, 3.94e-06, -2.893e-11, 1.0, 4.989e-06, -2.893e-11, 1.0, 4.989e-06, -1.365e-07, 1.0, 3.94e-06, -5.961e-07, 1.0, 2.98e-06, 6.819e-08, 1.0, 3.424e-06, 5.96e-07, 1.0, 4.39e-06, -1.628e-07, 1.0, 3.982e-06, -2.911e-11, 1.0, 9.128e-06, -2.893e-11, 1.0, 4.989e-06, -2.901e-11, 1.0, 4.853e-06, -2.901e-11, 1.0, 4.853e-06, -2.893e-11, 1.0, 4.989e-06, -2.91e-11, 1.0, 1.88e-06, -5.961e-07, 1.0, 2.98e-06, -1.365e-07, 1.0, 3.94e-06, 5.601e-07, 1.0, 3.825e-06, -2.901e-11, 1.0, 4.853e-06, -2.91e-11, 1.0, 1.88e-06, -2.648e-11, 1.0, 4.643e-06, -2.91e-11, 1.0, 1.88e-06, 5.601e-07, 1.0, 3.825e-06, -2.648e-11, 1.0, 4.643e-06, -1.628e-07, 1.0, 3.982e-06, -2.901e-11, 1.0, 4.853e-06, -2.648e-11, 1.0, 4.643e-06, -2.648e-11, 1.0, 4.643e-06, 5.601e-07, 1.0, 3.825e-06, -2.629e-11, 1.0, 4.659e-06, 5.601e-07, 1.0, 3.825e-06, -1.365e-07, 1.0, 3.94e-06, 8.136e-08, 1.0, 3.69e-06, -2.629e-11, 1.0, 4.659e-06, 5.601e-07, 1.0, 3.825e-06, 8.136e-08, 1.0, 3.69e-06, 8.136e-08, 1.0, 3.69e-06, -1.365e-07, 1.0, 3.94e-06, -2.901e-11, 1.0, 4.272e-06, 6.819e-08, 1.0, 3.424e-06, -1.628e-07, 1.0, 3.982e-06, -1.76e-07, 1.0, 4.179e-06, -1.628e-07, 1.0, 3.982e-06, -2.648e-11, 1.0, 4.643e-06, -1.76e-07, 1.0, 4.179e-06, -1.76e-07, 1.0, 4.179e-06, -2.648e-11, 1.0, 4.643e-06, -2.558e-11, 1.0, 7.302e-06, -2.629e-11, 1.0, 4.659e-06, 8.136e-08, 1.0, 3.69e-06, -2.608e-11, 1.0, 3.376e-06, -2.608e-11, 1.0, 3.376e-06, 8.136e-08, 1.0, 3.69e-06, -2.558e-11, 1.0, 4.321e-06, -3.482e-11, 1.0, 4.47e-06, -3.482e-11, 1.0, 4.917e-06, -3.482e-11, 1.0, 4.917e-06, -3.482e-11, 1.0, 4.917e-06, -3.482e-11, 1.0, 4.917e-06, -3.482e-11, 1.0, 5.364e-06, -3.482e-11, 1.0, 4.47e-06, -3.482e-11, 1.0, 4.47e-06, -3.482e-11, 1.0, 4.47e-06, -3.482e-11, 1.0, 4.47e-06, -3.482e-11, 1.0, 4.47e-06, -3.482e-11, 1.0, 4.47e-06, -2.558e-11, 1.0, 2.98e-06, -2.629e-11, 1.0, 2.706e-06, -2.629e-11, 1.0, 2.706e-06, -2.629e-11, 1.0, 2.706e-06, -2.629e-11, 1.0, 2.706e-06, -2.7e-11, 1.0, 2.432e-06])] * 3)])

# ---- objects
ob_zombiehuge = bpy.data.objects.new('ZombieHuge', me_zombiehuge)
ob_lamp = bpy.data.objects.new('Lamp', light_lamp)
ob_camera = bpy.data.objects.new('Camera', cam_camera)

# ---- transforms, parenting, visibility, modifiers, constraints
ob_zombiehuge.location = (-0.217, -0.9865, 1.505)
ob_zombiehuge.rotation_euler = (1.571, -0.0, -3.142)
ob_zombiehuge.scale = (2.002, 2.002, 2.002)
ob_zombiehuge.lineart.crease_threshold = 0.0
ob_lamp.location = (4.076, 1.005, 5.904)
ob_lamp.rotation_euler = (0.6503, 0.05522, 1.866)
ob_lamp.lock_rotations_4d = False
ob_lamp.empty_display_type = 'ARROWS'
ob_lamp.color = (0.0, 0.0, 0.0, 0.0)
ob_lamp.lineart.crease_threshold = 0.0
ob_camera.location = (7.481, -6.508, 5.344)
ob_camera.rotation_euler = (1.109, 0.0, 0.8149)
ob_camera.lock_rotations_4d = False
ob_camera.empty_display_type = 'ARROWS'
ob_camera.color = (0.0, 0.0, 0.0, 0.0)
ob_camera.display_type = 'WIRE'
ob_camera.lineart.crease_threshold = 0.0

# ---- collection membership
col_collection_1.objects.link(ob_zombiehuge)
col_collection_1.objects.link(ob_lamp)
col_collection_1.objects.link(ob_camera)

# ---- scene / render settings (as saved in the file)
scene.camera = ob_camera
scene.frame_start = 1; scene.frame_end = 250; scene.frame_set(1)
scene.render.engine = 'BLENDER_EEVEE_NEXT'
scene.render.resolution_percentage = 50
scene.render.dither_intensity = 0.0
scene.cycles.use_denoising = False
scene.cycles.samples = 128
scene.cycles.sampling_pattern = 'TABULATED_SOBOL'
scene.cycles.use_adaptive_sampling = False
scene.cycles.use_light_tree = False
scene.cycles.blur_glossy = 0.0
scene.cycles.sample_clamp_indirect = 0.0
scene.view_settings.view_transform = 'Standard'
bpy.context.view_layer.update()
